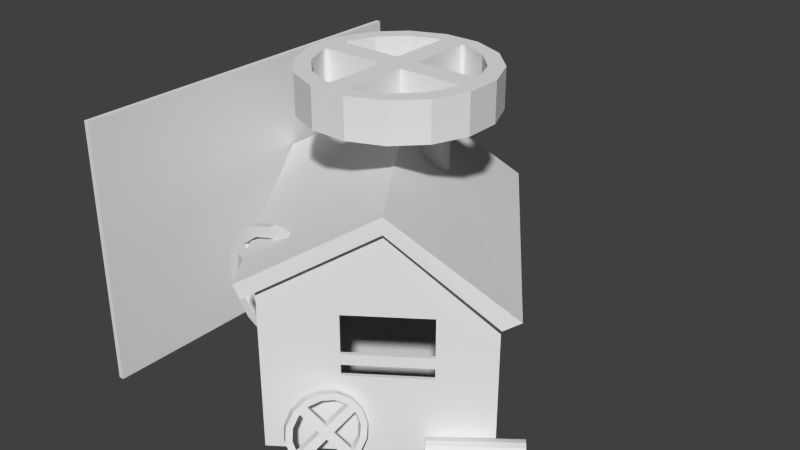 # Source: workshop16.blend  (saved by Blender 2.66.0; exported with 4.5.12 LTS)
import bpy
from mathutils import Matrix  # noqa: F401  (used for matrix-valued properties, if any)

bpy.ops.wm.read_factory_settings(use_empty=True)
scene = bpy.context.scene
scene.name = 'Scene'

# ---- collections
col_collection_1 = bpy.data.collections.new('Collection 1'); scene.collection.children.link(col_collection_1)

# ---- world
world_world = bpy.data.worlds.new('World'); scene.world = world_world
world_world.color = (0.05088, 0.05088, 0.05088)
world_world.use_sun_shadow = False
world_world.sun_shadow_jitter_overblur = 0.0
world_world.cycles.sampling_method = 'MANUAL'
world_world.cycles.sample_map_resolution = 256

# ---- meshes
me_cylinder_005 = bpy.data.meshes.new('Cylinder.005')
me_cylinder_005.from_pydata([(-2.354, -24.77, 8.688), (2.973, -23.37, -7.217), (0.7222, -24.77, 6.904), (5.129, -23.37, -3.497), (2.882, -24.77, 4.08), (5.698, -23.37, 0.7645), (3.797, -24.77, 0.6432), (4.592, -23.37, 4.919), (3.326, -24.77, -2.882), (1.981, -23.37, 8.334), (1.543, -24.77, -5.958), (-1.739, -23.37, 10.49), (-1.282, -24.77, -8.118), (-4.718, -24.77, -9.033), (-10.16, -23.37, 9.953), (-8.243, -24.77, -8.562), (-13.57, -23.37, 7.342), (-11.32, -24.77, -6.779), (-15.73, -23.37, 3.622), (-13.48, -24.77, -3.954), (-16.29, -23.37, -0.6392), (-14.39, -24.77, -0.5179), (-15.19, -23.37, -4.794), (-13.92, -24.77, 3.007), (-12.58, -23.37, -8.209), (-12.14, -24.77, 6.083), (-8.858, -23.37, -10.37), (-9.315, -24.77, 8.243), (-4.597, -23.37, -10.93), (-5.879, -24.77, 9.158), (-0.442, -23.37, -9.828), (-6.0, -23.37, 11.06), (-1.739, -24.77, 10.49), (-13.57, -24.77, 7.342), (0.7222, -23.37, 6.904), (-6.0, -24.77, 11.06), (-15.19, -24.77, -4.794), (-10.16, -24.77, 9.953), (2.882, -23.37, 4.08), (-15.73, -24.77, 3.622), (-4.597, -24.77, -10.93), (-16.29, -24.77, -0.6392), (3.797, -23.37, 0.6432), (-12.58, -24.77, -8.209), (5.129, -24.77, -3.497), (-8.858, -24.77, -10.37), (3.326, -23.37, -2.882), (-0.442, -24.77, -9.828), (1.981, -24.77, 8.334), (2.973, -24.77, -7.217), (1.543, -23.37, -5.958), (5.698, -24.77, 0.7645), (-2.354, -23.37, 8.688), (4.592, -24.77, 4.919), (-1.282, -23.37, -8.118), (-4.718, -23.37, -9.033), (-8.243, -23.37, -8.562), (-11.32, -23.37, -6.779), (-13.48, -23.37, -3.954), (-14.39, -23.37, -0.5179), (-13.92, -23.37, 3.007), (-12.14, -23.37, 6.083), (-9.315, -23.37, 8.243), (-5.879, -23.37, 9.158), (-3.475, -23.37, 0.551), (-3.475, -24.77, 0.551), (-4.813, -23.37, -1.757), (-4.813, -24.77, -1.757), (-5.799, -23.37, 1.899), (-5.799, -24.77, 1.899), (-7.137, -23.37, -0.4089), (-7.137, -24.77, -0.4089), (0.3049, -24.77, 7.09), (0.3049, -23.37, 7.09), (-2.008, -24.77, 8.438), (-2.008, -23.37, 8.438), (-12.31, -23.37, 5.662), (-12.31, -24.77, 5.662), (-13.65, -23.37, 3.356), (-13.65, -24.77, 3.356), (3.048, -23.37, -3.222), (3.048, -24.77, -3.222), (1.705, -23.37, -5.527), (1.705, -24.77, -5.527), (-8.598, -24.77, -8.303), (-8.598, -23.37, -8.303), (-10.91, -24.77, -6.955), (-10.91, -23.37, -6.955)], [], [(46, 3, 1, 50), (34, 9, 7, 38), (44, 8, 10, 49), (22, 36, 41, 20), (26, 45, 43, 24), (30, 47, 40, 28), (3, 44, 49, 1), (5, 51, 44, 3), (73, 34, 2, 72), (48, 9, 11, 32), (62, 14, 31, 63), (60, 18, 16, 61), (56, 26, 24, 57), (54, 30, 28, 55), (58, 22, 20, 59), (82, 50, 10, 83), (61, 16, 14, 62), (59, 20, 18, 60), (57, 24, 22, 58), (55, 28, 26, 56), (50, 1, 30, 54), (42, 5, 3, 46), (18, 39, 33, 16), (20, 41, 39, 18), (24, 43, 36, 22), (28, 40, 45, 26), (1, 49, 47, 30), (2, 34, 38, 4), (7, 53, 51, 5), (9, 48, 53, 7), (63, 31, 11, 52), (27, 62, 63, 29), (38, 7, 5, 42), (16, 33, 37, 14), (75, 68, 69, 74), (14, 37, 35, 31), (31, 35, 32, 11), (76, 61, 25, 77), (12, 54, 55, 13), (19, 58, 59, 21), (9, 34, 52, 11), (25, 61, 62, 27), (21, 59, 60, 23), (17, 57, 58, 19), (13, 55, 56, 15), (10, 50, 54, 12), (6, 42, 46, 8), (29, 63, 52, 0), (4, 38, 42, 6), (48, 2, 4, 53), (49, 10, 12, 47), (40, 13, 15, 45), (53, 4, 6, 51), (2, 48, 32, 0), (36, 19, 21, 41), (41, 21, 23, 39), (39, 23, 25, 33), (33, 25, 27, 37), (37, 27, 29, 35), (35, 29, 0, 32), (47, 12, 13, 40), (43, 17, 19, 36), (45, 15, 17, 43), (51, 6, 8, 44), (85, 66, 67, 84), (80, 64, 65, 81), (87, 57, 17, 86), (78, 70, 71, 79), (79, 71, 69, 77), (81, 65, 67, 83), (84, 67, 71, 86), (74, 69, 65, 72), (65, 69, 71, 67), (64, 73, 72, 65), (66, 82, 83, 67), (52, 75, 74, 0), (68, 76, 77, 69), (56, 85, 84, 15), (46, 80, 81, 8), (70, 87, 86, 71), (60, 78, 79, 23), (23, 79, 77, 25), (8, 81, 83, 10), (15, 84, 86, 17), (0, 74, 72, 2), (80, 46, 50, 82), (80, 82, 66, 64), (78, 76, 68, 70), (78, 60, 61, 76), (75, 73, 64, 68), (34, 73, 75, 52), (85, 87, 70, 66), (85, 56, 57, 87), (68, 64, 66, 70)])
_uv = me_cylinder_005.uv_layers.new(name='UVMap')
_uv.uv.foreach_set('vector', [0.23, 1.12, 0.23, 1.125, 0.2174, 1.125, 0.2173, 1.12, 0.06537, 1.121, 0.06541, 1.127, 0.05274, 1.127, 0.0527, 1.121, 0.2301, 1.134, 0.2302, 1.14, 0.2175, 1.14, 0.2175, 1.134, 0.1541, 1.126, 0.1541, 1.135, 0.1415, 1.135, 0.1414, 1.126, 0.1794, 1.126, 0.1795, 1.135, 0.1668, 1.135, 0.1667, 1.126, 0.2047, 1.125, 0.2048, 1.134, 0.1921, 1.135, 0.192, 1.125, 0.23, 1.125, 0.2301, 1.134, 0.2175, 1.134, 0.2174, 1.125, 0.04006, 1.127, 0.04012, 1.136, 0.02744, 1.136, 0.02738, 1.127, 0.03331, 0.5124, 0.06662, 1.025, 0.0, 0.0, 0.02926, 0.2561, 0.06547, 1.136, 0.06541, 1.127, 0.07808, 1.127, 0.07814, 1.136, 0.1034, 1.121, 0.1034, 1.126, 0.09074, 1.126, 0.0907, 1.121, 0.1287, 1.121, 0.1287, 1.126, 0.1161, 1.126, 0.116, 1.121, 0.1793, 1.12, 0.1794, 1.126, 0.1667, 1.126, 0.1667, 1.12, 0.2046, 1.12, 0.2047, 1.125, 0.192, 1.125, 0.192, 1.12, 0.154, 1.121, 0.1541, 1.126, 0.1414, 1.126, 0.1413, 1.121, 0.1634, 0.7675, 0.2179, 1.023, 0.0, 0.0, 0.03217, 0.2802, 0.116, 1.121, 0.1161, 1.126, 0.1034, 1.126, 0.1034, 1.121, 0.1413, 1.121, 0.1414, 1.126, 0.1287, 1.126, 0.1287, 1.121, 0.1667, 1.12, 0.1667, 1.126, 0.1541, 1.126, 0.154, 1.121, 0.192, 1.12, 0.192, 1.125, 0.1794, 1.126, 0.1793, 1.12, 0.2173, 1.12, 0.2174, 1.125, 0.2047, 1.125, 0.2046, 1.12, 0.04002, 1.121, 0.04006, 1.127, 0.02738, 1.127, 0.02735, 1.122, 0.1287, 1.126, 0.1288, 1.135, 0.1161, 1.135, 0.1161, 1.126, 0.1414, 1.126, 0.1415, 1.135, 0.1288, 1.135, 0.1287, 1.126, 0.1667, 1.126, 0.1668, 1.135, 0.1541, 1.135, 0.1541, 1.126, 0.192, 1.125, 0.1921, 1.135, 0.1795, 1.135, 0.1794, 1.126, 0.2174, 1.125, 0.2175, 1.134, 0.2048, 1.134, 0.2047, 1.125, 0.06662, 1.025, 0.06537, 1.121, 0.0527, 1.121, 0.05401, 1.025, 0.05274, 1.127, 0.0528, 1.136, 0.04012, 1.136, 0.04006, 1.127, 0.06541, 1.127, 0.06547, 1.136, 0.0528, 1.136, 0.05274, 1.127, 0.0907, 1.121, 0.09074, 1.126, 0.07808, 1.127, 0.07803, 1.121, 0.1044, 1.025, 0.1034, 1.121, 0.0907, 1.121, 0.09183, 1.025, 0.0527, 1.121, 0.05274, 1.127, 0.04006, 1.127, 0.04002, 1.121, 0.1161, 1.126, 0.1161, 1.135, 0.1035, 1.135, 0.1034, 1.126, 0.003419, 0.1402, 0.006837, 0.2804, 0.0, 0.0, 0.03902, 0.5606, 0.1034, 1.126, 0.1035, 1.135, 0.09081, 1.136, 0.09074, 1.126, 0.09074, 1.126, 0.09081, 1.136, 0.07814, 1.136, 0.07808, 1.127, 0.1024, 0.8964, 0.117, 1.024, 0.0, 0.0, 0.003419, 0.1402, 0.2053, 1.024, 0.2046, 1.12, 0.192, 1.12, 0.1927, 1.024, 0.1548, 1.024, 0.154, 1.121, 0.1413, 1.121, 0.1422, 1.024, 0.06541, 1.127, 0.06537, 1.121, 0.07803, 1.121, 0.07808, 1.127, 0.117, 1.024, 0.116, 1.121, 0.1034, 1.121, 0.1044, 1.025, 0.1422, 1.024, 0.1413, 1.121, 0.1287, 1.121, 0.1296, 1.024, 0.1675, 1.024, 0.1667, 1.12, 0.154, 1.121, 0.1548, 1.024, 0.1927, 1.024, 0.192, 1.12, 0.1793, 1.12, 0.1801, 1.024, 0.2179, 1.023, 0.2173, 1.12, 0.2046, 1.12, 0.2053, 1.024, 0.04141, 1.025, 0.04002, 1.121, 0.02735, 1.122, 0.0288, 1.025, 0.09183, 1.025, 0.0907, 1.121, 0.07803, 1.121, 0.07922, 1.025, 0.05401, 1.025, 0.0527, 1.121, 0.04002, 1.121, 0.04141, 1.025, 0.06547, 1.136, 0.06551, 1.141, 0.05283, 1.142, 0.0528, 1.136, 0.2175, 1.134, 0.2175, 1.14, 0.2049, 1.14, 0.2048, 1.134, 0.1921, 1.135, 0.1922, 1.14, 0.1795, 1.14, 0.1795, 1.135, 0.0528, 1.136, 0.05283, 1.142, 0.04015, 1.142, 0.04012, 1.136, 0.06551, 1.141, 0.06547, 1.136, 0.07814, 1.136, 0.07818, 1.141, 0.1541, 1.135, 0.1542, 1.141, 0.1415, 1.141, 0.1415, 1.135, 0.1415, 1.135, 0.1415, 1.141, 0.1289, 1.141, 0.1288, 1.135, 0.1288, 1.135, 0.1289, 1.141, 0.1162, 1.141, 0.1161, 1.135, 0.1161, 1.135, 0.1162, 1.141, 0.1035, 1.141, 0.1035, 1.135, 0.1035, 1.135, 0.1035, 1.141, 0.09085, 1.141, 0.09081, 1.136, 0.09081, 1.136, 0.09085, 1.141, 0.07818, 1.141, 0.07814, 1.136, 0.2048, 1.134, 0.2049, 1.14, 0.1922, 1.14, 0.1921, 1.135, 0.1668, 1.135, 0.1669, 1.141, 0.1542, 1.141, 0.1541, 1.135, 0.1795, 1.135, 0.1795, 1.14, 0.1669, 1.141, 0.1668, 1.135, 0.04012, 1.136, 0.04015, 1.142, 0.02747, 1.142, 0.02744, 1.136, 0.03217, 0.2802, 0.06434, 0.5604, 0.0, 0.0, 0.08966, 0.5602, 0.02926, 0.2561, 0.05852, 0.5122, 0.01367, 0.5608, 0.02051, 0.8412, 0.08373, 0.512, 0.1675, 1.024, 0.0, 0.0, 0.02723, 0.1279, 0.02723, 0.1279, 0.05447, 0.2558, 0.09651, 0.8406, 0.1126, 0.9808, 0.04825, 0.4203, 0.0, 0.0, 0.0, 0.0, 0.06443, 0.5705, 0.006837, 0.2804, 0.0, 0.0, 0.0, 0.0, 0.1151, 0.5699, 0.0, 0.0, 0.0, 0.0, 0.0, 0.0, 0.08977, 0.5702, 0.0, 0.0, 0.0, 0.0, 0.0, 0.0, 0.03909, 0.5707, 0.0, 0.0, 0.0, 0.0, 0.0, 0.0, 0.0, 0.0, 0.0, 0.0, 0.03331, 0.5124, 0.02926, 0.2561, 0.05852, 0.5122, 0.1089, 0.5117, 0.1634, 0.7675, 0.03217, 0.2802, 0.06434, 0.5604, 0.0, 0.0, 0.003419, 0.1402, 0.03902, 0.5606, 0.07803, 1.121, 0.08778, 0.7683, 0.1024, 0.8964, 0.003419, 0.1402, 0.006837, 0.2804, 0.0, 0.0, 0.03217, 0.2802, 0.08966, 0.5602, 0.1793, 1.12, 0.0, 0.0, 0.02926, 0.2561, 0.02051, 0.8412, 0.02735, 1.122, 0.0, 0.0, 0.08373, 0.512, 0.02723, 0.1279, 0.05447, 0.2558, 0.0, 0.0, 0.02723, 0.1279, 0.1126, 0.9808, 0.1287, 1.121, 0.09651, 0.8406, 0.04825, 0.4203, 0.06443, 0.5705, 0.1289, 1.141, 0.01367, 0.5608, 0.006837, 0.2804, 0.1151, 0.5699, 0.2302, 1.14, 0.0, 0.0, 0.0, 0.0, 0.08977, 0.5702, 0.1795, 1.14, 0.0, 0.0, 0.0, 0.0, 0.03909, 0.5707, 0.07818, 1.141, 0.0, 0.0, 0.2173, 1.12, 0.1634, 0.7675, 0.0, 0.0, 0.0, 0.0, 0.1089, 0.5117, 0.0, 0.0, 0.02926, 0.2561, 0.0, 0.0, 0.08778, 0.7683, 0.0, 0.0, 0.02723, 0.1279, 0.0, 0.0, 0.116, 1.121, 0.1024, 0.8964, 0.0, 0.0, 0.0, 0.0, 0.0, 0.0, 0.0, 0.0, 0.003419, 0.1402, 0.03331, 0.5124, 0.0, 0.0, 0.0, 0.0, 0.06537, 1.121, 0.0, 0.0, 0.0, 0.0, 0.0, 0.0, 0.03217, 0.2802, 0.0, 0.0, 0.1667, 1.12, 0.08373, 0.512, 0.0, 0.0, 0.0, 0.0, 0.0, 0.0, 0.0, 0.0, 0.0, 0.0])
me_cylinder_005.use_remesh_preserve_volume = False
me_cylinder_005.use_remesh_preserve_attributes = False
me_cylinder_005.use_mirror_vertex_groups = False
me_cylinder_005.update()
me_cube_004 = bpy.data.meshes.new('Cube.004')
me_cube_004.from_pydata([(17.0, 3.0, -18.0), (17.0, 2.0, -18.0), (18.0, 2.0, -18.0), (18.0, 3.0, -18.0), (17.0, 3.0, -13.0), (17.0, 2.0, -13.0), (18.0, 2.0, -13.0), (18.0, 3.0, -13.0), (16.0, 11.0, -25.0), (16.0, -1.0, -25.0), (17.0, -1.0, -25.0), (17.0, 11.0, -25.0), (16.0, 11.0, -5.5), (16.0, -1.0, -5.5), (17.0, -1.0, -5.5), (17.0, 11.0, -5.5)], [], [(4, 5, 1, 0), (5, 6, 2, 1), (6, 7, 3, 2), (7, 4, 0, 3), (0, 1, 2, 3), (7, 6, 5, 4), (12, 13, 9, 8), (13, 14, 10, 9), (14, 15, 11, 10), (15, 12, 8, 11), (8, 9, 10, 11), (15, 14, 13, 12)])
_uv = me_cube_004.uv_layers.new(name='UVMap')
_uv.uv.foreach_set('vector', [0.5913, -0.1327, 0.6066, -0.1328, 0.6065, -0.2185, 0.5911, -0.2184, 0.6066, -0.1328, 0.6138, -0.1006, 0.6153, -0.2496, 0.6065, -0.2185, 0.6146, -0.09869, 0.584, -0.09869, 0.584, -0.2521, 0.6146, -0.2521, 0.5839, -0.09855, 0.5913, -0.1327, 0.5911, -0.2184, 0.5839, -0.2521, 0.5911, -0.2184, 0.6065, -0.2185, 0.6153, -0.2496, 0.5839, -0.2521, 0.5839, -0.09855, 0.6138, -0.1006, 0.6066, -0.1328, 0.5913, -0.1327, 0.1197, -0.03551, 0.3902, -0.03551, 0.3902, -0.4795, 0.1197, -0.4795, 0.4332, -0.03618, 0.4122, -0.03677, 0.4124, -0.2578, 0.4335, -0.2577, 0.3907, -0.03551, 0.1199, -0.03551, 0.1199, -0.4795, 0.3907, -0.4795, 0.4124, -0.2573, 0.4335, -0.2572, 0.4332, -0.4768, 0.4122, -0.4768, 0.4332, -0.4775, 0.4335, -0.2577, 0.4124, -0.2578, 0.4122, -0.4775, 0.4124, -0.2573, 0.4122, -0.03677, 0.4332, -0.03618, 0.4335, -0.2572])
me_cube_004.use_remesh_preserve_volume = False
me_cube_004.use_remesh_preserve_attributes = False
me_cube_004.use_mirror_vertex_groups = False
me_cube_004.update()
me_cube_001 = bpy.data.meshes.new('Cube.001')
me_cube_001.from_pydata([(17.0, -5.0, -18.0), (17.0, -4.0, -18.0), (18.0, -4.0, -18.0), (18.0, -5.0, -18.0), (17.0, -5.0, -13.0), (17.0, -4.0, -13.0), (18.0, -4.0, -13.0), (18.0, -5.0, -13.0), (16.0, -13.0, -25.0), (16.0, -1.0, -25.0), (17.0, -1.0, -25.0), (17.0, -13.0, -25.0), (16.0, -13.0, -5.5), (16.0, -1.0, -5.5), (17.0, -1.0, -5.5), (17.0, -13.0, -5.5)], [], [(4, 5, 1, 0), (5, 6, 2, 1), (6, 7, 3, 2), (7, 4, 0, 3), (0, 1, 2, 3), (7, 6, 5, 4), (12, 13, 9, 8), (13, 14, 10, 9), (14, 15, 11, 10), (15, 12, 8, 11), (8, 9, 10, 11), (15, 14, 13, 12)])
_uv = me_cube_001.uv_layers.new(name='UVMap')
_uv.uv.foreach_set('vector', [0.5913, -0.1327, 0.6066, -0.1328, 0.6065, -0.2185, 0.5911, -0.2184, 0.6066, -0.1328, 0.6138, -0.1006, 0.6153, -0.2496, 0.6065, -0.2185, 0.6146, -0.09869, 0.584, -0.09869, 0.584, -0.2521, 0.6146, -0.2521, 0.5839, -0.09855, 0.5913, -0.1327, 0.5911, -0.2184, 0.5839, -0.2521, 0.5911, -0.2184, 0.6065, -0.2185, 0.6153, -0.2496, 0.5839, -0.2521, 0.5839, -0.09855, 0.6138, -0.1006, 0.6066, -0.1328, 0.5913, -0.1327, 0.1197, -0.03551, 0.3902, -0.03551, 0.3902, -0.4795, 0.1197, -0.4795, 0.4332, -0.03618, 0.4122, -0.03677, 0.4124, -0.2578, 0.4335, -0.2577, 0.3907, -0.03551, 0.1199, -0.03551, 0.1199, -0.4795, 0.3907, -0.4795, 0.4124, -0.2573, 0.4335, -0.2572, 0.4332, -0.4768, 0.4122, -0.4768, 0.4332, -0.4775, 0.4335, -0.2577, 0.4124, -0.2578, 0.4122, -0.4775, 0.4124, -0.2573, 0.4122, -0.03677, 0.4332, -0.03618, 0.4335, -0.2572])
me_cube_001.use_remesh_preserve_volume = False
me_cube_001.use_remesh_preserve_attributes = False
me_cube_001.use_mirror_vertex_groups = False
me_cube_001.update()
me_cylinder_004 = bpy.data.meshes.new('Cylinder.004')
me_cylinder_004.from_pydata([(11.5, -26.51, -14.13), (11.8, -27.42, -24.48), (12.57, -25.61, -15.8), (12.68, -25.51, -22.89), (13.28, -25.38, -17.85), (12.99, -24.15, -20.65), (13.53, -25.87, -19.96), (12.7, -23.57, -18.1), (13.27, -26.99, -21.82), (11.83, -23.84, -15.62), (12.54, -28.57, -23.13), (10.54, -24.93, -13.6), (11.46, -30.37, -23.71), (10.19, -32.13, -23.45), (7.465, -28.79, -12.03), (8.922, -33.57, -22.41), (6.158, -30.97, -12.72), (7.849, -34.46, -20.74), (5.281, -32.88, -14.31), (7.135, -34.69, -18.69), (4.968, -34.24, -16.56), (6.89, -34.21, -16.57), (5.265, -34.82, -19.11), (7.149, -33.09, -14.72), (6.128, -34.55, -21.59), (7.874, -31.5, -13.4), (7.425, -33.46, -23.61), (8.955, -29.7, -12.83), (8.959, -31.73, -24.87), (10.23, -27.94, -13.08), (10.5, -29.6, -25.18), (9.002, -26.66, -12.33), (11.76, -25.77, -13.26), (7.386, -31.81, -12.39), (11.34, -24.77, -16.13), (10.23, -27.51, -12.0), (6.493, -35.66, -18.77), (8.692, -29.63, -11.69), (12.05, -24.54, -18.18), (6.509, -33.72, -13.98), (10.19, -32.57, -24.54), (6.195, -35.08, -16.22), (12.3, -25.03, -20.3), (7.356, -35.39, -21.25), (13.91, -26.35, -22.56), (8.653, -34.3, -23.28), (12.04, -26.14, -22.15), (11.72, -30.45, -24.84), (13.06, -24.68, -15.28), (13.03, -28.26, -24.15), (11.32, -27.73, -23.47), (14.22, -25.0, -20.32), (10.27, -25.67, -14.46), (13.92, -24.41, -17.76), (10.23, -29.53, -24.04), (8.963, -31.29, -23.79), (7.694, -32.72, -22.75), (6.621, -33.62, -21.07), (5.907, -33.85, -19.02), (5.661, -33.36, -16.91), (5.921, -32.25, -15.05), (6.646, -30.66, -13.74), (7.726, -28.86, -13.16), (8.998, -27.1, -13.42), (9.655, -28.26, -18.74), (10.88, -29.1, -18.4), (9.111, -29.45, -19.72), (10.34, -30.29, -19.39), (8.845, -28.94, -17.47), (10.07, -29.78, -17.14), (8.301, -30.13, -18.46), (9.529, -30.97, -18.12), (12.42, -25.75, -15.6), (11.19, -24.9, -15.94), (11.62, -26.42, -14.34), (10.39, -25.58, -14.68), (6.574, -30.85, -13.94), (7.802, -31.69, -13.6), (6.028, -32.04, -14.92), (7.256, -32.88, -14.58), (11.93, -26.36, -22.28), (13.16, -27.2, -21.94), (11.38, -27.54, -23.26), (12.61, -28.39, -22.93), (8.8, -33.66, -22.19), (7.571, -32.81, -22.52), (7.993, -34.33, -20.92), (6.765, -33.49, -21.26)], [], [(46, 3, 1, 50), (34, 9, 7, 38), (44, 8, 10, 49), (22, 36, 41, 20), (26, 45, 43, 24), (30, 47, 40, 28), (3, 44, 49, 1), (5, 51, 44, 3), (73, 34, 2, 72), (48, 9, 11, 32), (62, 14, 31, 63), (60, 18, 16, 61), (56, 26, 24, 57), (54, 30, 28, 55), (58, 22, 20, 59), (82, 50, 10, 83), (61, 16, 14, 62), (59, 20, 18, 60), (57, 24, 22, 58), (55, 28, 26, 56), (50, 1, 30, 54), (42, 5, 3, 46), (18, 39, 33, 16), (20, 41, 39, 18), (24, 43, 36, 22), (28, 40, 45, 26), (1, 49, 47, 30), (2, 34, 38, 4), (7, 53, 51, 5), (9, 48, 53, 7), (63, 31, 11, 52), (27, 62, 63, 29), (38, 7, 5, 42), (16, 33, 37, 14), (75, 68, 69, 74), (14, 37, 35, 31), (31, 35, 32, 11), (76, 61, 25, 77), (12, 54, 55, 13), (19, 58, 59, 21), (9, 34, 52, 11), (25, 61, 62, 27), (21, 59, 60, 23), (17, 57, 58, 19), (13, 55, 56, 15), (10, 50, 54, 12), (6, 42, 46, 8), (29, 63, 52, 0), (4, 38, 42, 6), (48, 2, 4, 53), (49, 10, 12, 47), (40, 13, 15, 45), (53, 4, 6, 51), (2, 48, 32, 0), (36, 19, 21, 41), (41, 21, 23, 39), (39, 23, 25, 33), (33, 25, 27, 37), (37, 27, 29, 35), (35, 29, 0, 32), (47, 12, 13, 40), (43, 17, 19, 36), (45, 15, 17, 43), (51, 6, 8, 44), (85, 66, 67, 84), (80, 64, 65, 81), (87, 57, 17, 86), (78, 70, 71, 79), (79, 71, 69, 77), (81, 65, 67, 83), (84, 67, 71, 86), (74, 69, 65, 72), (65, 69, 71, 67), (64, 73, 72, 65), (66, 82, 83, 67), (52, 75, 74, 0), (68, 76, 77, 69), (56, 85, 84, 15), (46, 80, 81, 8), (70, 87, 86, 71), (60, 78, 79, 23), (23, 79, 77, 25), (8, 81, 83, 10), (15, 84, 86, 17), (0, 74, 72, 2), (80, 46, 50, 82), (80, 82, 66, 64), (78, 76, 68, 70), (78, 60, 61, 76), (75, 73, 64, 68), (34, 73, 75, 52), (85, 87, 70, 66), (85, 56, 57, 87), (68, 64, 66, 70)])
_uv = me_cylinder_004.uv_layers.new(name='UVMap')
_uv.uv.foreach_set('vector', [0.23, 1.12, 0.23, 1.125, 0.2174, 1.125, 0.2173, 1.12, 0.06537, 1.121, 0.06541, 1.127, 0.05274, 1.127, 0.0527, 1.121, 0.2301, 1.134, 0.2302, 1.14, 0.2175, 1.14, 0.2175, 1.134, 0.1541, 1.126, 0.1541, 1.135, 0.1415, 1.135, 0.1414, 1.126, 0.1794, 1.126, 0.1795, 1.135, 0.1668, 1.135, 0.1667, 1.126, 0.2047, 1.125, 0.2048, 1.134, 0.1921, 1.135, 0.192, 1.125, 0.23, 1.125, 0.2301, 1.134, 0.2175, 1.134, 0.2174, 1.125, 0.04006, 1.127, 0.04012, 1.136, 0.02744, 1.136, 0.02738, 1.127, 0.03331, 0.5124, 0.06662, 1.025, 0.0, 0.0, 0.02926, 0.2561, 0.06547, 1.136, 0.06541, 1.127, 0.07808, 1.127, 0.07814, 1.136, 0.1034, 1.121, 0.1034, 1.126, 0.09074, 1.126, 0.0907, 1.121, 0.1287, 1.121, 0.1287, 1.126, 0.1161, 1.126, 0.116, 1.121, 0.1793, 1.12, 0.1794, 1.126, 0.1667, 1.126, 0.1667, 1.12, 0.2046, 1.12, 0.2047, 1.125, 0.192, 1.125, 0.192, 1.12, 0.154, 1.121, 0.1541, 1.126, 0.1414, 1.126, 0.1413, 1.121, 0.1634, 0.7675, 0.2179, 1.023, 0.0, 0.0, 0.03217, 0.2802, 0.116, 1.121, 0.1161, 1.126, 0.1034, 1.126, 0.1034, 1.121, 0.1413, 1.121, 0.1414, 1.126, 0.1287, 1.126, 0.1287, 1.121, 0.1667, 1.12, 0.1667, 1.126, 0.1541, 1.126, 0.154, 1.121, 0.192, 1.12, 0.192, 1.125, 0.1794, 1.126, 0.1793, 1.12, 0.2173, 1.12, 0.2174, 1.125, 0.2047, 1.125, 0.2046, 1.12, 0.04002, 1.121, 0.04006, 1.127, 0.02738, 1.127, 0.02735, 1.122, 0.1287, 1.126, 0.1288, 1.135, 0.1161, 1.135, 0.1161, 1.126, 0.1414, 1.126, 0.1415, 1.135, 0.1288, 1.135, 0.1287, 1.126, 0.1667, 1.126, 0.1668, 1.135, 0.1541, 1.135, 0.1541, 1.126, 0.192, 1.125, 0.1921, 1.135, 0.1795, 1.135, 0.1794, 1.126, 0.2174, 1.125, 0.2175, 1.134, 0.2048, 1.134, 0.2047, 1.125, 0.06662, 1.025, 0.06537, 1.121, 0.0527, 1.121, 0.05401, 1.025, 0.05274, 1.127, 0.0528, 1.136, 0.04012, 1.136, 0.04006, 1.127, 0.06541, 1.127, 0.06547, 1.136, 0.0528, 1.136, 0.05274, 1.127, 0.0907, 1.121, 0.09074, 1.126, 0.07808, 1.127, 0.07803, 1.121, 0.1044, 1.025, 0.1034, 1.121, 0.0907, 1.121, 0.09183, 1.025, 0.0527, 1.121, 0.05274, 1.127, 0.04006, 1.127, 0.04002, 1.121, 0.1161, 1.126, 0.1161, 1.135, 0.1035, 1.135, 0.1034, 1.126, 0.003419, 0.1402, 0.006837, 0.2804, 0.0, 0.0, 0.03902, 0.5606, 0.1034, 1.126, 0.1035, 1.135, 0.09081, 1.136, 0.09074, 1.126, 0.09074, 1.126, 0.09081, 1.136, 0.07814, 1.136, 0.07808, 1.127, 0.1024, 0.8964, 0.117, 1.024, 0.0, 0.0, 0.003419, 0.1402, 0.2053, 1.024, 0.2046, 1.12, 0.192, 1.12, 0.1927, 1.024, 0.1548, 1.024, 0.154, 1.121, 0.1413, 1.121, 0.1422, 1.024, 0.06541, 1.127, 0.06537, 1.121, 0.07803, 1.121, 0.07808, 1.127, 0.117, 1.024, 0.116, 1.121, 0.1034, 1.121, 0.1044, 1.025, 0.1422, 1.024, 0.1413, 1.121, 0.1287, 1.121, 0.1296, 1.024, 0.1675, 1.024, 0.1667, 1.12, 0.154, 1.121, 0.1548, 1.024, 0.1927, 1.024, 0.192, 1.12, 0.1793, 1.12, 0.1801, 1.024, 0.2179, 1.023, 0.2173, 1.12, 0.2046, 1.12, 0.2053, 1.024, 0.04141, 1.025, 0.04002, 1.121, 0.02735, 1.122, 0.0288, 1.025, 0.09183, 1.025, 0.0907, 1.121, 0.07803, 1.121, 0.07922, 1.025, 0.05401, 1.025, 0.0527, 1.121, 0.04002, 1.121, 0.04141, 1.025, 0.06547, 1.136, 0.06551, 1.141, 0.05283, 1.142, 0.0528, 1.136, 0.2175, 1.134, 0.2175, 1.14, 0.2049, 1.14, 0.2048, 1.134, 0.1921, 1.135, 0.1922, 1.14, 0.1795, 1.14, 0.1795, 1.135, 0.0528, 1.136, 0.05283, 1.142, 0.04015, 1.142, 0.04012, 1.136, 0.06551, 1.141, 0.06547, 1.136, 0.07814, 1.136, 0.07818, 1.141, 0.1541, 1.135, 0.1542, 1.141, 0.1415, 1.141, 0.1415, 1.135, 0.1415, 1.135, 0.1415, 1.141, 0.1289, 1.141, 0.1288, 1.135, 0.1288, 1.135, 0.1289, 1.141, 0.1162, 1.141, 0.1161, 1.135, 0.1161, 1.135, 0.1162, 1.141, 0.1035, 1.141, 0.1035, 1.135, 0.1035, 1.135, 0.1035, 1.141, 0.09085, 1.141, 0.09081, 1.136, 0.09081, 1.136, 0.09085, 1.141, 0.07818, 1.141, 0.07814, 1.136, 0.2048, 1.134, 0.2049, 1.14, 0.1922, 1.14, 0.1921, 1.135, 0.1668, 1.135, 0.1669, 1.141, 0.1542, 1.141, 0.1541, 1.135, 0.1795, 1.135, 0.1795, 1.14, 0.1669, 1.141, 0.1668, 1.135, 0.04012, 1.136, 0.04015, 1.142, 0.02747, 1.142, 0.02744, 1.136, 0.03217, 0.2802, 0.06434, 0.5604, 0.0, 0.0, 0.08966, 0.5602, 0.02926, 0.2561, 0.05852, 0.5122, 0.01367, 0.5608, 0.02051, 0.8412, 0.08373, 0.512, 0.1675, 1.024, 0.0, 0.0, 0.02723, 0.1279, 0.02723, 0.1279, 0.05447, 0.2558, 0.09651, 0.8406, 0.1126, 0.9808, 0.04825, 0.4203, 0.0, 0.0, 0.0, 0.0, 0.06443, 0.5705, 0.006837, 0.2804, 0.0, 0.0, 0.0, 0.0, 0.1151, 0.5699, 0.0, 0.0, 0.0, 0.0, 0.0, 0.0, 0.08977, 0.5702, 0.0, 0.0, 0.0, 0.0, 0.0, 0.0, 0.03909, 0.5707, 0.0, 0.0, 0.0, 0.0, 0.0, 0.0, 0.0, 0.0, 0.0, 0.0, 0.03331, 0.5124, 0.02926, 0.2561, 0.05852, 0.5122, 0.1089, 0.5117, 0.1634, 0.7675, 0.03217, 0.2802, 0.06434, 0.5604, 0.0, 0.0, 0.003419, 0.1402, 0.03902, 0.5606, 0.07803, 1.121, 0.08778, 0.7683, 0.1024, 0.8964, 0.003419, 0.1402, 0.006837, 0.2804, 0.0, 0.0, 0.03217, 0.2802, 0.08966, 0.5602, 0.1793, 1.12, 0.0, 0.0, 0.02926, 0.2561, 0.02051, 0.8412, 0.02735, 1.122, 0.0, 0.0, 0.08373, 0.512, 0.02723, 0.1279, 0.05447, 0.2558, 0.0, 0.0, 0.02723, 0.1279, 0.1126, 0.9808, 0.1287, 1.121, 0.09651, 0.8406, 0.04825, 0.4203, 0.06443, 0.5705, 0.1289, 1.141, 0.01367, 0.5608, 0.006837, 0.2804, 0.1151, 0.5699, 0.2302, 1.14, 0.0, 0.0, 0.0, 0.0, 0.08977, 0.5702, 0.1795, 1.14, 0.0, 0.0, 0.0, 0.0, 0.03909, 0.5707, 0.07818, 1.141, 0.0, 0.0, 0.2173, 1.12, 0.1634, 0.7675, 0.0, 0.0, 0.0, 0.0, 0.1089, 0.5117, 0.0, 0.0, 0.02926, 0.2561, 0.0, 0.0, 0.08778, 0.7683, 0.0, 0.0, 0.02723, 0.1279, 0.0, 0.0, 0.116, 1.121, 0.1024, 0.8964, 0.0, 0.0, 0.0, 0.0, 0.0, 0.0, 0.0, 0.0, 0.003419, 0.1402, 0.03331, 0.5124, 0.0, 0.0, 0.0, 0.0, 0.06537, 1.121, 0.0, 0.0, 0.0, 0.0, 0.0, 0.0, 0.03217, 0.2802, 0.0, 0.0, 0.1667, 1.12, 0.08373, 0.512, 0.0, 0.0, 0.0, 0.0, 0.0, 0.0, 0.0, 0.0, 0.0, 0.0])
me_cylinder_004.use_remesh_preserve_volume = False
me_cylinder_004.use_remesh_preserve_attributes = False
me_cylinder_004.use_mirror_vertex_groups = False
me_cylinder_004.update()
me_cylinder_003 = bpy.data.meshes.new('Cylinder.003')
me_cylinder_003.from_pydata([(34.08, -8.892, -22.06), (22.94, -20.96, -24.79), (34.19, -9.046, -23.01), (22.36, -20.12, -25.0), (34.5, -9.486, -23.81), (21.77, -19.29, -24.79), (34.96, -10.14, -24.35), (21.28, -18.58, -24.22), (35.5, -10.92, -24.54), (20.95, -18.1, -23.35), (36.04, -11.69, -24.35), (20.83, -17.94, -22.33), (36.5, -12.35, -23.81), (36.81, -12.79, -23.01), (21.28, -18.58, -20.45), (36.92, -12.95, -22.06), (21.77, -19.29, -19.87), (36.81, -12.79, -21.12), (22.36, -20.12, -19.67), (36.5, -12.35, -20.31), (22.94, -20.96, -19.87), (36.04, -11.69, -19.78), (23.44, -21.66, -20.45), (35.5, -10.92, -19.59), (23.77, -22.14, -21.31), (34.96, -10.14, -19.78), (23.89, -22.3, -22.33), (34.5, -9.486, -20.31), (23.77, -22.14, -23.35), (34.19, -9.046, -21.12), (23.44, -21.66, -24.22), (20.95, -18.1, -21.31), (33.7, -8.528, -22.06), (34.76, -10.04, -19.3), (21.17, -18.46, -23.18), (33.83, -8.715, -20.92), (36.63, -12.71, -19.95), (34.2, -9.246, -19.95), (21.45, -18.86, -23.89), (35.41, -10.98, -19.07), (37.0, -13.24, -23.21), (36.07, -11.92, -19.3), (21.86, -19.44, -24.37), (37.0, -13.24, -20.92), (35.41, -10.98, -25.06), (37.13, -13.43, -22.06), (22.34, -20.13, -24.54), (36.63, -12.71, -24.18), (33.83, -8.715, -23.21), (36.07, -11.92, -24.83), (22.83, -20.82, -24.37), (34.76, -10.04, -24.83), (21.08, -18.33, -22.33), (34.2, -9.246, -24.18), (23.24, -21.41, -23.89), (23.51, -21.8, -23.18), (23.61, -21.94, -22.33), (23.51, -21.8, -21.49), (23.24, -21.41, -20.77), (22.83, -20.82, -20.3), (22.34, -20.13, -20.13), (21.86, -19.44, -20.3), (21.45, -18.86, -20.77), (21.17, -18.46, -21.49)], [], [(46, 3, 1, 50), (34, 9, 7, 38), (44, 8, 10, 49), (22, 36, 41, 20), (26, 45, 43, 24), (30, 47, 40, 28), (3, 44, 49, 1), (5, 51, 44, 3), (8, 46, 50, 10), (48, 9, 11, 32), (62, 14, 31, 63), (60, 18, 16, 61), (56, 26, 24, 57), (54, 30, 28, 55), (58, 22, 20, 59), (34, 2, 0, 52), (61, 16, 14, 62), (59, 20, 18, 60), (57, 24, 22, 58), (55, 28, 26, 56), (50, 1, 30, 54), (42, 5, 3, 46), (18, 39, 33, 16), (20, 41, 39, 18), (24, 43, 36, 22), (28, 40, 45, 26), (1, 49, 47, 30), (2, 34, 38, 4), (7, 53, 51, 5), (9, 48, 53, 7), (63, 31, 11, 52), (27, 62, 63, 29), (38, 7, 5, 42), (16, 33, 37, 14), (23, 60, 61, 25), (14, 37, 35, 31), (31, 35, 32, 11), (15, 56, 57, 17), (12, 54, 55, 13), (19, 58, 59, 21), (9, 34, 52, 11), (25, 61, 62, 27), (21, 59, 60, 23), (17, 57, 58, 19), (13, 55, 56, 15), (10, 50, 54, 12), (6, 42, 46, 8), (29, 63, 52, 0), (4, 38, 42, 6), (48, 2, 4, 53), (49, 10, 12, 47), (40, 13, 15, 45), (53, 4, 6, 51), (2, 48, 32, 0), (36, 19, 21, 41), (41, 21, 23, 39), (39, 23, 25, 33), (33, 25, 27, 37), (37, 27, 29, 35), (35, 29, 0, 32), (47, 12, 13, 40), (43, 17, 19, 36), (45, 15, 17, 43), (51, 6, 8, 44)])
_uv = me_cylinder_003.uv_layers.new(name='UVMap')
_uv.uv.foreach_set('vector', [0.3084, 1.136, 0.3117, 1.136, 0.3088, 1.143, 0.306, 1.141, 0.3015, 1.119, 0.3034, 1.116, 0.3088, 1.122, 0.306, 1.123, 0.3081, 1.143, 0.3053, 1.141, 0.3077, 1.136, 0.3111, 1.136, 0.4305, 1.011, 0.4304, 1.111, 0.4173, 1.111, 0.4173, 1.011, 0.4568, 1.011, 0.4567, 1.111, 0.4436, 1.111, 0.4437, 1.011, 0.4831, 1.011, 0.483, 1.111, 0.4699, 1.111, 0.47, 1.011, 0.2989, 1.011, 0.2989, 1.111, 0.2857, 1.111, 0.2858, 1.011, 0.3121, 1.011, 0.312, 1.111, 0.2989, 1.111, 0.2989, 1.011, 0.4565, 1.111, 0.4568, 1.011, 0.47, 1.011, 0.4697, 1.111, 0.3383, 1.111, 0.3384, 1.011, 0.3516, 1.011, 0.3515, 1.111, 0.2835, 1.119, 0.2817, 1.116, 0.2887, 1.113, 0.2894, 1.117, 0.2767, 1.129, 0.2733, 1.129, 0.2763, 1.122, 0.2791, 1.123, 0.2894, 1.148, 0.2887, 1.152, 0.2817, 1.149, 0.2835, 1.146, 0.3015, 1.146, 0.3034, 1.149, 0.2963, 1.152, 0.2957, 1.148, 0.2791, 1.141, 0.2763, 1.143, 0.2733, 1.136, 0.2767, 1.136, 0.4173, 1.011, 0.417, 1.111, 0.4038, 1.111, 0.4041, 1.011, 0.2791, 1.123, 0.2763, 1.122, 0.2817, 1.116, 0.2835, 1.119, 0.2767, 1.136, 0.2733, 1.136, 0.2733, 1.129, 0.2767, 1.129, 0.2835, 1.146, 0.2817, 1.149, 0.2763, 1.143, 0.2791, 1.141, 0.2957, 1.148, 0.2963, 1.152, 0.2887, 1.152, 0.2894, 1.148, 0.306, 1.141, 0.3088, 1.143, 0.3034, 1.149, 0.3015, 1.146, 0.3084, 1.129, 0.3117, 1.129, 0.3117, 1.136, 0.3084, 1.136, 0.4042, 1.011, 0.4041, 1.111, 0.391, 1.111, 0.391, 1.011, 0.4173, 1.011, 0.4173, 1.111, 0.4041, 1.111, 0.4042, 1.011, 0.4437, 1.011, 0.4436, 1.111, 0.4304, 1.111, 0.4305, 1.011, 0.47, 1.011, 0.4699, 1.111, 0.4567, 1.111, 0.4568, 1.011, 0.2858, 1.011, 0.2857, 1.111, 0.2726, 1.111, 0.2726, 1.011, 0.417, 1.111, 0.4173, 1.011, 0.4305, 1.011, 0.4302, 1.111, 0.3253, 1.011, 0.3252, 1.111, 0.312, 1.111, 0.3121, 1.011, 0.3384, 1.011, 0.3383, 1.111, 0.3252, 1.111, 0.3253, 1.011, 0.2894, 1.117, 0.2887, 1.113, 0.2963, 1.113, 0.2957, 1.117, 0.3775, 1.111, 0.3778, 1.011, 0.391, 1.011, 0.3906, 1.111, 0.306, 1.123, 0.3088, 1.122, 0.3117, 1.129, 0.3084, 1.129, 0.391, 1.011, 0.391, 1.111, 0.3778, 1.111, 0.3779, 1.011, 0.3511, 1.111, 0.3514, 1.011, 0.3646, 1.011, 0.3643, 1.111, 0.3779, 1.011, 0.3778, 1.111, 0.3647, 1.111, 0.3647, 1.011, 0.3647, 1.011, 0.3647, 1.111, 0.3515, 1.111, 0.3516, 1.011, 0.2984, 1.111, 0.2987, 1.011, 0.3119, 1.011, 0.3116, 1.111, 0.272, 1.111, 0.2723, 1.011, 0.2855, 1.011, 0.2852, 1.111, 0.3247, 1.111, 0.3251, 1.011, 0.3382, 1.011, 0.3379, 1.111, 0.3034, 1.116, 0.3015, 1.119, 0.2957, 1.117, 0.2963, 1.113, 0.3643, 1.111, 0.3646, 1.011, 0.3778, 1.011, 0.3775, 1.111, 0.3379, 1.111, 0.3382, 1.011, 0.3514, 1.011, 0.3511, 1.111, 0.3116, 1.111, 0.3119, 1.011, 0.3251, 1.011, 0.3247, 1.111, 0.2852, 1.111, 0.2855, 1.011, 0.2987, 1.011, 0.2984, 1.111, 0.4697, 1.111, 0.47, 1.011, 0.4832, 1.011, 0.4829, 1.111, 0.4433, 1.111, 0.4437, 1.011, 0.4568, 1.011, 0.4565, 1.111, 0.3906, 1.111, 0.391, 1.011, 0.4041, 1.011, 0.4038, 1.111, 0.4302, 1.111, 0.4305, 1.011, 0.4437, 1.011, 0.4433, 1.111, 0.288, 1.152, 0.2887, 1.148, 0.295, 1.148, 0.2956, 1.152, 0.3111, 1.136, 0.3077, 1.136, 0.3077, 1.129, 0.3111, 1.129, 0.3081, 1.122, 0.3053, 1.124, 0.3008, 1.119, 0.3027, 1.116, 0.2956, 1.152, 0.295, 1.148, 0.3008, 1.146, 0.3027, 1.149, 0.2887, 1.148, 0.288, 1.152, 0.2809, 1.149, 0.2828, 1.146, 0.288, 1.113, 0.2887, 1.117, 0.2828, 1.119, 0.2809, 1.116, 0.2809, 1.116, 0.2828, 1.119, 0.2784, 1.124, 0.2755, 1.122, 0.2755, 1.122, 0.2784, 1.124, 0.276, 1.129, 0.2726, 1.129, 0.2726, 1.129, 0.276, 1.129, 0.276, 1.136, 0.2726, 1.136, 0.2726, 1.136, 0.276, 1.136, 0.2784, 1.141, 0.2755, 1.143, 0.2755, 1.143, 0.2784, 1.141, 0.2828, 1.146, 0.2809, 1.149, 0.3111, 1.129, 0.3077, 1.129, 0.3053, 1.124, 0.3081, 1.122, 0.2956, 1.113, 0.295, 1.117, 0.2887, 1.117, 0.288, 1.113, 0.3027, 1.116, 0.3008, 1.119, 0.295, 1.117, 0.2956, 1.113, 0.3027, 1.149, 0.3008, 1.146, 0.3053, 1.141, 0.3081, 1.143])
me_cylinder_003.use_remesh_preserve_volume = False
me_cylinder_003.use_remesh_preserve_attributes = False
me_cylinder_003.use_mirror_vertex_groups = False
me_cylinder_003.update()
me_cylinder_002 = bpy.data.meshes.new('Cylinder.002')
me_cylinder_002.from_pydata([(-2.767, 14.15, 3.675), (17.01, -3.337, -3.672), (2.831, 14.14, 3.675), (17.03, 3.431, -3.672), (7.999, 11.99, 3.675), (14.45, 9.688, -3.672), (11.95, 8.026, 3.675), (9.669, 14.48, -3.672), (14.08, 2.851, 3.675), (3.421, 17.08, -3.672), (14.07, -2.747, 3.675), (-3.347, 17.09, -3.672), (11.92, -7.916, 3.675), (7.958, -11.87, 3.675), (-14.4, 9.737, -3.672), (2.782, -14.0, 3.675), (-17.0, 3.489, -3.672), (-2.815, -13.99, 3.675), (-17.01, -3.279, -3.672), (-7.984, -11.84, 3.675), (-14.43, -9.537, -3.672), (-11.94, -7.875, 3.675), (-9.654, -14.33, -3.672), (-14.07, -2.699, 3.675), (-3.406, -16.93, -3.672), (-14.06, 2.899, 3.675), (3.362, -16.94, -3.672), (-11.91, 8.067, 3.675), (9.62, -14.36, -3.672), (-7.943, 12.02, 3.675), (14.41, -9.586, -3.672), (-9.605, 14.51, -3.672), (-3.347, 17.09, 3.671), (-17.0, 3.489, 3.671), (2.831, 14.14, -3.674), (-9.605, 14.51, 3.671), (-9.654, -14.33, 3.671), (-14.4, 9.737, 3.671), (7.999, 11.99, -3.674), (-17.01, -3.279, 3.671), (9.62, -14.36, 3.671), (-14.43, -9.537, 3.671), (11.95, 8.026, -3.674), (-3.406, -16.93, 3.671), (17.03, 3.431, 3.671), (3.362, -16.94, 3.671), (14.08, 2.851, -3.674), (14.41, -9.586, 3.671), (3.421, 17.08, 3.671), (17.01, -3.337, 3.671), (14.07, -2.747, -3.674), (14.45, 9.688, 3.671), (-2.767, 14.15, -3.674), (9.669, 14.48, 3.671), (11.92, -7.916, -3.674), (7.958, -11.87, -3.674), (2.782, -14.0, -3.674), (-2.815, -13.99, -3.674), (-7.984, -11.84, -3.674), (-11.94, -7.875, -3.674), (-14.07, -2.699, -3.674), (-14.06, 2.899, -3.674), (-11.91, 8.067, -3.674), (-7.943, 12.02, -3.674), (2.109, 2.176, -3.674), (2.109, 2.176, 3.675), (2.102, -2.023, -3.674), (2.102, -2.023, 3.675), (-2.12, 2.185, -3.674), (-2.12, 2.185, 3.675), (-2.127, -2.014, -3.674), (-2.127, -2.014, 3.675), (2.116, 14.07, 3.675), (2.116, 14.07, -3.674), (-2.099, 14.08, 3.675), (-2.099, 14.08, -3.674), (-13.96, 2.19, -3.674), (-13.96, 2.19, 3.675), (-13.97, -2.01, -3.674), (-13.97, -2.01, 3.675), (13.97, 2.167, -3.674), (13.97, 2.167, 3.675), (13.96, -2.032, -3.674), (13.96, -2.032, 3.675), (2.094, -13.93, 3.675), (2.094, -13.93, -3.674), (-2.121, -13.91, 3.675), (-2.121, -13.91, -3.674)], [], [(46, 3, 1, 50), (34, 9, 7, 38), (44, 8, 10, 49), (22, 36, 41, 20), (26, 45, 43, 24), (30, 47, 40, 28), (3, 44, 49, 1), (5, 51, 44, 3), (73, 34, 2, 72), (48, 9, 11, 32), (62, 14, 31, 63), (60, 18, 16, 61), (56, 26, 24, 57), (54, 30, 28, 55), (58, 22, 20, 59), (82, 50, 10, 83), (61, 16, 14, 62), (59, 20, 18, 60), (57, 24, 22, 58), (55, 28, 26, 56), (50, 1, 30, 54), (42, 5, 3, 46), (18, 39, 33, 16), (20, 41, 39, 18), (24, 43, 36, 22), (28, 40, 45, 26), (1, 49, 47, 30), (2, 34, 38, 4), (7, 53, 51, 5), (9, 48, 53, 7), (63, 31, 11, 52), (27, 62, 63, 29), (38, 7, 5, 42), (16, 33, 37, 14), (75, 68, 69, 74), (14, 37, 35, 31), (31, 35, 32, 11), (76, 61, 25, 77), (12, 54, 55, 13), (19, 58, 59, 21), (9, 34, 52, 11), (25, 61, 62, 27), (21, 59, 60, 23), (17, 57, 58, 19), (13, 55, 56, 15), (10, 50, 54, 12), (6, 42, 46, 8), (29, 63, 52, 0), (4, 38, 42, 6), (48, 2, 4, 53), (49, 10, 12, 47), (40, 13, 15, 45), (53, 4, 6, 51), (2, 48, 32, 0), (36, 19, 21, 41), (41, 21, 23, 39), (39, 23, 25, 33), (33, 25, 27, 37), (37, 27, 29, 35), (35, 29, 0, 32), (47, 12, 13, 40), (43, 17, 19, 36), (45, 15, 17, 43), (51, 6, 8, 44), (85, 66, 67, 84), (80, 64, 65, 81), (87, 57, 17, 86), (78, 70, 71, 79), (79, 71, 69, 77), (81, 65, 67, 83), (84, 67, 71, 86), (74, 69, 65, 72), (65, 69, 71, 67), (64, 73, 72, 65), (66, 82, 83, 67), (52, 75, 74, 0), (68, 76, 77, 69), (56, 85, 84, 15), (46, 80, 81, 8), (70, 87, 86, 71), (60, 78, 79, 23), (23, 79, 77, 25), (8, 81, 83, 10), (15, 84, 86, 17), (0, 74, 72, 2), (80, 46, 50, 82), (80, 82, 66, 64), (78, 76, 68, 70), (78, 60, 61, 76), (75, 73, 64, 68), (34, 73, 75, 52), (85, 87, 70, 66), (85, 56, 57, 87), (68, 64, 66, 70)])
_uv = me_cylinder_002.uv_layers.new(name='UVMap')
_uv.uv.foreach_set('vector', [0.23, 1.12, 0.23, 1.125, 0.2174, 1.125, 0.2173, 1.12, 0.06537, 1.121, 0.06541, 1.127, 0.05274, 1.127, 0.0527, 1.121, 0.2301, 1.134, 0.2302, 1.14, 0.2175, 1.14, 0.2175, 1.134, 0.1541, 1.126, 0.1541, 1.135, 0.1415, 1.135, 0.1414, 1.126, 0.1794, 1.126, 0.1795, 1.135, 0.1668, 1.135, 0.1667, 1.126, 0.2047, 1.125, 0.2048, 1.134, 0.1921, 1.135, 0.192, 1.125, 0.23, 1.125, 0.2301, 1.134, 0.2175, 1.134, 0.2174, 1.125, 0.04006, 1.127, 0.04012, 1.136, 0.02744, 1.136, 0.02738, 1.127, 0.03331, 0.5124, 0.06662, 1.025, 0.0, 0.0, 0.02926, 0.2561, 0.06547, 1.136, 0.06541, 1.127, 0.07808, 1.127, 0.07814, 1.136, 0.1034, 1.121, 0.1034, 1.126, 0.09074, 1.126, 0.0907, 1.121, 0.1287, 1.121, 0.1287, 1.126, 0.1161, 1.126, 0.116, 1.121, 0.1793, 1.12, 0.1794, 1.126, 0.1667, 1.126, 0.1667, 1.12, 0.2046, 1.12, 0.2047, 1.125, 0.192, 1.125, 0.192, 1.12, 0.154, 1.121, 0.1541, 1.126, 0.1414, 1.126, 0.1413, 1.121, 0.1634, 0.7675, 0.2179, 1.023, 0.0, 0.0, 0.03217, 0.2802, 0.116, 1.121, 0.1161, 1.126, 0.1034, 1.126, 0.1034, 1.121, 0.1413, 1.121, 0.1414, 1.126, 0.1287, 1.126, 0.1287, 1.121, 0.1667, 1.12, 0.1667, 1.126, 0.1541, 1.126, 0.154, 1.121, 0.192, 1.12, 0.192, 1.125, 0.1794, 1.126, 0.1793, 1.12, 0.2173, 1.12, 0.2174, 1.125, 0.2047, 1.125, 0.2046, 1.12, 0.04002, 1.121, 0.04006, 1.127, 0.02738, 1.127, 0.02735, 1.122, 0.1287, 1.126, 0.1288, 1.135, 0.1161, 1.135, 0.1161, 1.126, 0.1414, 1.126, 0.1415, 1.135, 0.1288, 1.135, 0.1287, 1.126, 0.1667, 1.126, 0.1668, 1.135, 0.1541, 1.135, 0.1541, 1.126, 0.192, 1.125, 0.1921, 1.135, 0.1795, 1.135, 0.1794, 1.126, 0.2174, 1.125, 0.2175, 1.134, 0.2048, 1.134, 0.2047, 1.125, 0.06662, 1.025, 0.06537, 1.121, 0.0527, 1.121, 0.05401, 1.025, 0.05274, 1.127, 0.0528, 1.136, 0.04012, 1.136, 0.04006, 1.127, 0.06541, 1.127, 0.06547, 1.136, 0.0528, 1.136, 0.05274, 1.127, 0.0907, 1.121, 0.09074, 1.126, 0.07808, 1.127, 0.07803, 1.121, 0.1044, 1.025, 0.1034, 1.121, 0.0907, 1.121, 0.09183, 1.025, 0.0527, 1.121, 0.05274, 1.127, 0.04006, 1.127, 0.04002, 1.121, 0.1161, 1.126, 0.1161, 1.135, 0.1035, 1.135, 0.1034, 1.126, 0.003419, 0.1402, 0.006837, 0.2804, 0.0, 0.0, 0.03902, 0.5606, 0.1034, 1.126, 0.1035, 1.135, 0.09081, 1.136, 0.09074, 1.126, 0.09074, 1.126, 0.09081, 1.136, 0.07814, 1.136, 0.07808, 1.127, 0.1024, 0.8964, 0.117, 1.024, 0.0, 0.0, 0.003419, 0.1402, 0.2053, 1.024, 0.2046, 1.12, 0.192, 1.12, 0.1927, 1.024, 0.1548, 1.024, 0.154, 1.121, 0.1413, 1.121, 0.1422, 1.024, 0.06541, 1.127, 0.06537, 1.121, 0.07803, 1.121, 0.07808, 1.127, 0.117, 1.024, 0.116, 1.121, 0.1034, 1.121, 0.1044, 1.025, 0.1422, 1.024, 0.1413, 1.121, 0.1287, 1.121, 0.1296, 1.024, 0.1675, 1.024, 0.1667, 1.12, 0.154, 1.121, 0.1548, 1.024, 0.1927, 1.024, 0.192, 1.12, 0.1793, 1.12, 0.1801, 1.024, 0.2179, 1.023, 0.2173, 1.12, 0.2046, 1.12, 0.2053, 1.024, 0.04141, 1.025, 0.04002, 1.121, 0.02735, 1.122, 0.0288, 1.025, 0.09183, 1.025, 0.0907, 1.121, 0.07803, 1.121, 0.07922, 1.025, 0.05401, 1.025, 0.0527, 1.121, 0.04002, 1.121, 0.04141, 1.025, 0.06547, 1.136, 0.06551, 1.141, 0.05283, 1.142, 0.0528, 1.136, 0.2175, 1.134, 0.2175, 1.14, 0.2049, 1.14, 0.2048, 1.134, 0.1921, 1.135, 0.1922, 1.14, 0.1795, 1.14, 0.1795, 1.135, 0.0528, 1.136, 0.05283, 1.142, 0.04015, 1.142, 0.04012, 1.136, 0.06551, 1.141, 0.06547, 1.136, 0.07814, 1.136, 0.07818, 1.141, 0.1541, 1.135, 0.1542, 1.141, 0.1415, 1.141, 0.1415, 1.135, 0.1415, 1.135, 0.1415, 1.141, 0.1289, 1.141, 0.1288, 1.135, 0.1288, 1.135, 0.1289, 1.141, 0.1162, 1.141, 0.1161, 1.135, 0.1161, 1.135, 0.1162, 1.141, 0.1035, 1.141, 0.1035, 1.135, 0.1035, 1.135, 0.1035, 1.141, 0.09085, 1.141, 0.09081, 1.136, 0.09081, 1.136, 0.09085, 1.141, 0.07818, 1.141, 0.07814, 1.136, 0.2048, 1.134, 0.2049, 1.14, 0.1922, 1.14, 0.1921, 1.135, 0.1668, 1.135, 0.1669, 1.141, 0.1542, 1.141, 0.1541, 1.135, 0.1795, 1.135, 0.1795, 1.14, 0.1669, 1.141, 0.1668, 1.135, 0.04012, 1.136, 0.04015, 1.142, 0.02747, 1.142, 0.02744, 1.136, 0.03217, 0.2802, 0.06434, 0.5604, 0.0, 0.0, 0.08966, 0.5602, 0.02926, 0.2561, 0.05852, 0.5122, 0.01367, 0.5608, 0.02051, 0.8412, 0.08373, 0.512, 0.1675, 1.024, 0.0, 0.0, 0.02723, 0.1279, 0.02723, 0.1279, 0.05447, 0.2558, 0.09651, 0.8406, 0.1126, 0.9808, 0.04825, 0.4203, 0.0, 0.0, 0.0, 0.0, 0.06443, 0.5705, 0.006837, 0.2804, 0.0, 0.0, 0.0, 0.0, 0.1151, 0.5699, 0.0, 0.0, 0.0, 0.0, 0.0, 0.0, 0.08977, 0.5702, 0.0, 0.0, 0.0, 0.0, 0.0, 0.0, 0.03909, 0.5707, 0.0, 0.0, 0.0, 0.0, 0.0, 0.0, 0.0, 0.0, 0.0, 0.0, 0.03331, 0.5124, 0.02926, 0.2561, 0.05852, 0.5122, 0.1089, 0.5117, 0.1634, 0.7675, 0.03217, 0.2802, 0.06434, 0.5604, 0.0, 0.0, 0.003419, 0.1402, 0.03902, 0.5606, 0.07803, 1.121, 0.08778, 0.7683, 0.1024, 0.8964, 0.003419, 0.1402, 0.006837, 0.2804, 0.0, 0.0, 0.03217, 0.2802, 0.08966, 0.5602, 0.1793, 1.12, 0.0, 0.0, 0.02926, 0.2561, 0.02051, 0.8412, 0.02735, 1.122, 0.0, 0.0, 0.08373, 0.512, 0.02723, 0.1279, 0.05447, 0.2558, 0.0, 0.0, 0.02723, 0.1279, 0.1126, 0.9808, 0.1287, 1.121, 0.09651, 0.8406, 0.04825, 0.4203, 0.06443, 0.5705, 0.1289, 1.141, 0.01367, 0.5608, 0.006837, 0.2804, 0.1151, 0.5699, 0.2302, 1.14, 0.0, 0.0, 0.0, 0.0, 0.08977, 0.5702, 0.1795, 1.14, 0.0, 0.0, 0.0, 0.0, 0.03909, 0.5707, 0.07818, 1.141, 0.0, 0.0, 0.2173, 1.12, 0.1634, 0.7675, 0.0, 0.0, 0.0, 0.0, 0.1089, 0.5117, 0.0, 0.0, 0.02926, 0.2561, 0.0, 0.0, 0.08778, 0.7683, 0.0, 0.0, 0.02723, 0.1279, 0.0, 0.0, 0.116, 1.121, 0.1024, 0.8964, 0.0, 0.0, 0.0, 0.0, 0.0, 0.0, 0.0, 0.0, 0.003419, 0.1402, 0.03331, 0.5124, 0.0, 0.0, 0.0, 0.0, 0.06537, 1.121, 0.0, 0.0, 0.0, 0.0, 0.0, 0.0, 0.03217, 0.2802, 0.0, 0.0, 0.1667, 1.12, 0.08373, 0.512, 0.0, 0.0, 0.0, 0.0, 0.0, 0.0, 0.0, 0.0, 0.0, 0.0])
me_cylinder_002.use_remesh_preserve_volume = False
me_cylinder_002.use_remesh_preserve_attributes = False
me_cylinder_002.use_mirror_vertex_groups = False
me_cylinder_002.update()
me_cylinder_001 = bpy.data.meshes.new('Cylinder.001')
me_cylinder_001.from_pydata([(-3.833, 18.37, 10.76), (-3.833, 18.37, 21.83), (-1.416, 15.4, 19.12), (-3.077, 18.22, 10.76), (-3.077, 18.22, 21.83), (-1.216, 16.4, 19.12), (-2.437, 17.8, 10.76), (-2.437, 17.8, 21.83), (-1.416, 17.4, 19.12), (-2.009, 17.16, 10.76), (-2.009, 17.16, 21.83), (-1.983, 18.25, 19.12), (-1.859, 16.4, 10.76), (-1.859, 16.4, 21.83), (-2.831, 18.82, 19.12), (-2.009, 15.65, 10.76), (-2.009, 15.65, 21.83), (-3.833, 19.02, 19.12), (-2.437, 15.01, 10.76), (-2.437, 15.01, 21.83), (-3.077, 14.58, 10.76), (-3.077, 14.58, 21.83), (-5.682, 18.25, 19.12), (-3.833, 14.43, 10.76), (-3.833, 14.43, 21.83), (-6.25, 17.4, 19.12), (-4.588, 14.58, 10.76), (-4.588, 14.58, 21.83), (-6.449, 16.4, 19.12), (-5.228, 15.01, 10.76), (-5.228, 15.01, 21.83), (-6.25, 15.4, 19.12), (-5.656, 15.65, 10.76), (-5.656, 15.65, 21.83), (-5.682, 14.55, 19.12), (-5.806, 16.4, 10.76), (-5.806, 16.4, 21.83), (-4.834, 13.98, 19.12), (-5.656, 17.16, 10.76), (-5.656, 17.16, 21.83), (-3.833, 13.78, 19.12), (-5.228, 17.8, 10.76), (-5.228, 17.8, 21.83), (-2.831, 13.98, 19.12), (-4.588, 18.22, 10.76), (-4.588, 18.22, 21.83), (-1.983, 14.55, 19.12), (-4.834, 18.82, 19.12), (-3.833, 19.02, 19.85), (-6.25, 17.4, 19.85), (-3.077, 18.22, 19.01), (-4.834, 18.82, 19.85), (-5.682, 14.55, 19.85), (-5.682, 18.25, 19.85), (-2.437, 17.8, 19.01), (-6.449, 16.4, 19.85), (-2.831, 13.98, 19.85), (-6.25, 15.4, 19.85), (-2.009, 17.16, 19.01), (-4.834, 13.98, 19.85), (-1.216, 16.4, 19.85), (-3.833, 13.78, 19.85), (-1.859, 16.4, 19.01), (-1.983, 14.55, 19.85), (-2.831, 18.82, 19.85), (-1.416, 15.4, 19.85), (-2.009, 15.65, 19.01), (-1.416, 17.4, 19.85), (-3.833, 18.37, 19.01), (-1.983, 18.25, 19.85), (-2.437, 15.01, 19.01), (-3.077, 14.58, 19.01), (-3.833, 14.43, 19.01), (-4.588, 14.58, 19.01), (-5.228, 15.01, 19.01), (-5.656, 15.65, 19.01), (-5.806, 16.4, 19.01), (-5.656, 17.16, 19.01), (-5.228, 17.8, 19.01), (-4.588, 18.22, 19.01), (-3.833, 18.37, 19.98), (-5.656, 17.16, 19.98), (-4.588, 18.22, 19.98), (-5.228, 15.01, 19.98), (-5.228, 17.8, 19.98), (-5.806, 16.4, 19.98), (-3.077, 14.58, 19.98), (-5.656, 15.65, 19.98), (-4.588, 14.58, 19.98), (-1.859, 16.4, 19.98), (-3.833, 14.43, 19.98), (-2.437, 15.01, 19.98), (-3.077, 18.22, 19.98), (-2.009, 15.65, 19.98), (-2.009, 17.16, 19.98), (-2.437, 17.8, 19.98)], [], [(92, 4, 7, 95), (62, 5, 2, 66), (95, 7, 10, 94), (94, 10, 13, 89), (50, 14, 11, 54), (89, 13, 16, 93), (93, 16, 19, 91), (34, 52, 57, 31), (91, 19, 21, 86), (40, 61, 59, 37), (86, 21, 24, 90), (46, 63, 56, 43), (90, 24, 27, 88), (5, 60, 65, 2), (88, 27, 30, 83), (8, 67, 60, 5), (83, 30, 33, 87), (12, 62, 66, 15), (87, 33, 36, 85), (64, 14, 17, 48), (85, 36, 39, 81), (78, 22, 47, 79), (81, 39, 42, 84), (76, 28, 25, 77), (84, 42, 45, 82), (82, 45, 1, 80), (4, 1, 45, 42, 39, 36, 33, 30, 27, 24, 21, 19, 16, 13, 10, 7), (72, 40, 37, 73), (70, 46, 43, 71), (74, 34, 31, 75), (50, 3, 0, 68), (77, 25, 22, 78), (75, 31, 28, 76), (73, 37, 34, 74), (71, 43, 40, 72), (66, 2, 46, 70), (58, 8, 5, 62), (28, 55, 49, 25), (31, 57, 55, 28), (37, 59, 52, 34), (43, 56, 61, 40), (2, 65, 63, 46), (3, 50, 54, 6), (11, 69, 67, 8), (14, 64, 69, 11), (79, 47, 17, 68), (41, 78, 79, 44), (92, 64, 48, 80), (54, 11, 8, 58), (25, 49, 53, 22), (35, 76, 77, 38), (22, 53, 51, 47), (47, 51, 48, 17), (23, 72, 73, 26), (18, 70, 71, 20), (29, 74, 75, 32), (14, 50, 68, 17), (38, 77, 78, 41), (32, 75, 76, 35), (26, 73, 74, 29), (20, 71, 72, 23), (15, 66, 70, 18), (9, 58, 62, 12), (44, 79, 68, 0), (6, 54, 58, 9), (64, 92, 95, 69), (69, 95, 94, 67), (67, 94, 89, 60), (60, 89, 93, 65), (65, 93, 91, 63), (63, 91, 86, 56), (56, 86, 90, 61), (61, 90, 88, 59), (59, 88, 83, 52), (52, 83, 87, 57), (57, 87, 85, 55), (55, 85, 81, 49), (49, 81, 84, 53), (53, 84, 82, 51), (51, 82, 80, 48), (4, 92, 80, 1)])
_uv = me_cylinder_001.uv_layers.new(name='UVMap')
_uv.uv.foreach_set('vector', [0.06551, 1.141, 0.06571, 1.17, 0.05302, 1.17, 0.05283, 1.142, 0.23, 1.12, 0.23, 1.125, 0.2174, 1.125, 0.2173, 1.12, 0.05283, 1.142, 0.05302, 1.17, 0.04034, 1.17, 0.04015, 1.142, 0.04015, 1.142, 0.04034, 1.17, 0.02766, 1.17, 0.02747, 1.142, 0.06537, 1.121, 0.06541, 1.127, 0.05274, 1.127, 0.0527, 1.121, 0.2302, 1.14, 0.2305, 1.168, 0.2179, 1.168, 0.2175, 1.14, 0.2175, 1.14, 0.2179, 1.168, 0.2052, 1.168, 0.2049, 1.14, 0.1541, 1.126, 0.1541, 1.135, 0.1415, 1.135, 0.1414, 1.126, 0.2049, 1.14, 0.2052, 1.168, 0.1925, 1.169, 0.1922, 1.14, 0.1794, 1.126, 0.1795, 1.135, 0.1668, 1.135, 0.1667, 1.126, 0.1922, 1.14, 0.1925, 1.169, 0.1798, 1.169, 0.1795, 1.14, 0.2047, 1.125, 0.2048, 1.134, 0.1921, 1.135, 0.192, 1.125, 0.1795, 1.14, 0.1798, 1.169, 0.1672, 1.169, 0.1669, 1.141, 0.23, 1.125, 0.2301, 1.134, 0.2175, 1.134, 0.2174, 1.125, 0.1669, 1.141, 0.1672, 1.169, 0.1545, 1.169, 0.1542, 1.141, 0.04006, 1.127, 0.04012, 1.136, 0.02744, 1.136, 0.02738, 1.127, 0.1542, 1.141, 0.1545, 1.169, 0.1418, 1.169, 0.1415, 1.141, 0.2305, 1.023, 0.23, 1.12, 0.2173, 1.12, 0.2179, 1.023, 0.1415, 1.141, 0.1418, 1.169, 0.1291, 1.169, 0.1289, 1.141, 0.06547, 1.136, 0.06541, 1.127, 0.07808, 1.127, 0.07814, 1.136, 0.1289, 1.141, 0.1291, 1.169, 0.1164, 1.169, 0.1162, 1.141, 0.1034, 1.121, 0.1034, 1.126, 0.09074, 1.126, 0.0907, 1.121, 0.1162, 1.141, 0.1164, 1.169, 0.1038, 1.169, 0.1035, 1.141, 0.1287, 1.121, 0.1287, 1.126, 0.1161, 1.126, 0.116, 1.121, 0.1035, 1.141, 0.1038, 1.169, 0.09107, 1.17, 0.09085, 1.141, 0.09085, 1.141, 0.09107, 1.17, 0.07839, 1.17, 0.07818, 1.141, 0.07182, 1.174, 0.06139, 1.17, 0.05009, 1.17, 0.03966, 1.174, 0.03167, 1.182, 0.02735, 1.193, 0.02735, 1.204, 0.03167, 1.215, 0.03966, 1.222, 0.05009, 1.227, 0.06139, 1.227, 0.07182, 1.222, 0.07981, 1.215, 0.08413, 1.204, 0.08413, 1.193, 0.07981, 1.182, 0.1793, 1.12, 0.1794, 1.126, 0.1667, 1.126, 0.1667, 1.12, 0.2046, 1.12, 0.2047, 1.125, 0.192, 1.125, 0.192, 1.12, 0.154, 1.121, 0.1541, 1.126, 0.1414, 1.126, 0.1413, 1.121, 0.06537, 1.121, 0.06662, 1.025, 0.07922, 1.025, 0.07803, 1.121, 0.116, 1.121, 0.1161, 1.126, 0.1034, 1.126, 0.1034, 1.121, 0.1413, 1.121, 0.1414, 1.126, 0.1287, 1.126, 0.1287, 1.121, 0.1667, 1.12, 0.1667, 1.126, 0.1541, 1.126, 0.154, 1.121, 0.192, 1.12, 0.192, 1.125, 0.1794, 1.126, 0.1793, 1.12, 0.2173, 1.12, 0.2174, 1.125, 0.2047, 1.125, 0.2046, 1.12, 0.04002, 1.121, 0.04006, 1.127, 0.02738, 1.127, 0.02735, 1.122, 0.1287, 1.126, 0.1288, 1.135, 0.1161, 1.135, 0.1161, 1.126, 0.1414, 1.126, 0.1415, 1.135, 0.1288, 1.135, 0.1287, 1.126, 0.1667, 1.126, 0.1668, 1.135, 0.1541, 1.135, 0.1541, 1.126, 0.192, 1.125, 0.1921, 1.135, 0.1795, 1.135, 0.1794, 1.126, 0.2174, 1.125, 0.2175, 1.134, 0.2048, 1.134, 0.2047, 1.125, 0.06662, 1.025, 0.06537, 1.121, 0.0527, 1.121, 0.05401, 1.025, 0.05274, 1.127, 0.0528, 1.136, 0.04012, 1.136, 0.04006, 1.127, 0.06541, 1.127, 0.06547, 1.136, 0.0528, 1.136, 0.05274, 1.127, 0.0907, 1.121, 0.09074, 1.126, 0.07808, 1.127, 0.07803, 1.121, 0.1044, 1.025, 0.1034, 1.121, 0.0907, 1.121, 0.09183, 1.025, 0.06551, 1.141, 0.06547, 1.136, 0.07814, 1.136, 0.07818, 1.141, 0.0527, 1.121, 0.05274, 1.127, 0.04006, 1.127, 0.04002, 1.121, 0.1161, 1.126, 0.1161, 1.135, 0.1035, 1.135, 0.1034, 1.126, 0.1296, 1.024, 0.1287, 1.121, 0.116, 1.121, 0.117, 1.024, 0.1034, 1.126, 0.1035, 1.135, 0.09081, 1.136, 0.09074, 1.126, 0.09074, 1.126, 0.09081, 1.136, 0.07814, 1.136, 0.07808, 1.127, 0.1801, 1.024, 0.1793, 1.12, 0.1667, 1.12, 0.1675, 1.024, 0.2053, 1.024, 0.2046, 1.12, 0.192, 1.12, 0.1927, 1.024, 0.1548, 1.024, 0.154, 1.121, 0.1413, 1.121, 0.1422, 1.024, 0.06541, 1.127, 0.06537, 1.121, 0.07803, 1.121, 0.07808, 1.127, 0.117, 1.024, 0.116, 1.121, 0.1034, 1.121, 0.1044, 1.025, 0.1422, 1.024, 0.1413, 1.121, 0.1287, 1.121, 0.1296, 1.024, 0.1675, 1.024, 0.1667, 1.12, 0.154, 1.121, 0.1548, 1.024, 0.1927, 1.024, 0.192, 1.12, 0.1793, 1.12, 0.1801, 1.024, 0.2179, 1.023, 0.2173, 1.12, 0.2046, 1.12, 0.2053, 1.024, 0.04141, 1.025, 0.04002, 1.121, 0.02735, 1.122, 0.0288, 1.025, 0.09183, 1.025, 0.0907, 1.121, 0.07803, 1.121, 0.07922, 1.025, 0.05401, 1.025, 0.0527, 1.121, 0.04002, 1.121, 0.04141, 1.025, 0.06547, 1.136, 0.06551, 1.141, 0.05283, 1.142, 0.0528, 1.136, 0.0528, 1.136, 0.05283, 1.142, 0.04015, 1.142, 0.04012, 1.136, 0.04012, 1.136, 0.04015, 1.142, 0.02747, 1.142, 0.02744, 1.136, 0.2301, 1.134, 0.2302, 1.14, 0.2175, 1.14, 0.2175, 1.134, 0.2175, 1.134, 0.2175, 1.14, 0.2049, 1.14, 0.2048, 1.134, 0.2048, 1.134, 0.2049, 1.14, 0.1922, 1.14, 0.1921, 1.135, 0.1921, 1.135, 0.1922, 1.14, 0.1795, 1.14, 0.1795, 1.135, 0.1795, 1.135, 0.1795, 1.14, 0.1669, 1.141, 0.1668, 1.135, 0.1668, 1.135, 0.1669, 1.141, 0.1542, 1.141, 0.1541, 1.135, 0.1541, 1.135, 0.1542, 1.141, 0.1415, 1.141, 0.1415, 1.135, 0.1415, 1.135, 0.1415, 1.141, 0.1289, 1.141, 0.1288, 1.135, 0.1288, 1.135, 0.1289, 1.141, 0.1162, 1.141, 0.1161, 1.135, 0.1161, 1.135, 0.1162, 1.141, 0.1035, 1.141, 0.1035, 1.135, 0.1035, 1.135, 0.1035, 1.141, 0.09085, 1.141, 0.09081, 1.136, 0.09081, 1.136, 0.09085, 1.141, 0.07818, 1.141, 0.07814, 1.136, 0.06571, 1.17, 0.06551, 1.141, 0.07818, 1.141, 0.07839, 1.17])
me_cylinder_001.use_remesh_preserve_volume = False
me_cylinder_001.use_remesh_preserve_attributes = False
me_cylinder_001.use_mirror_vertex_groups = False
me_cylinder_001.update()
me_cylinder = bpy.data.meshes.new('Cylinder')
me_cylinder.from_pydata([(1.39, 10.92, 8.817), (1.39, 10.92, 22.69), (4.154, 7.299, 19.25), (2.337, 10.73, 8.817), (2.337, 10.73, 22.69), (4.382, 8.444, 19.25), (3.14, 10.19, 8.817), (3.14, 10.19, 22.69), (4.154, 9.589, 19.25), (3.676, 9.391, 8.817), (3.676, 9.391, 22.69), (3.505, 10.56, 19.25), (3.864, 8.444, 8.817), (3.864, 8.444, 22.69), (2.535, 11.21, 19.25), (3.676, 7.497, 8.817), (3.676, 7.497, 22.69), (1.39, 11.44, 19.25), (3.14, 6.694, 8.817), (3.14, 6.694, 22.69), (2.337, 6.158, 8.817), (2.337, 6.158, 22.69), (-0.7259, 10.56, 19.25), (1.39, 5.969, 8.817), (1.39, 5.969, 22.69), (-1.374, 9.589, 19.25), (0.4428, 6.158, 8.817), (0.4428, 6.158, 22.69), (-1.602, 8.444, 19.25), (-0.3601, 6.694, 8.817), (-0.3601, 6.694, 22.69), (-1.374, 7.299, 19.25), (-0.8965, 7.497, 8.817), (-0.8965, 7.497, 22.69), (-0.7259, 6.328, 19.25), (-1.085, 8.444, 8.817), (-1.085, 8.444, 22.69), (0.2448, 5.68, 19.25), (-0.8965, 9.391, 8.817), (-0.8965, 9.391, 22.69), (1.39, 5.452, 19.25), (-0.3601, 10.19, 8.817), (-0.3601, 10.19, 22.69), (2.535, 5.68, 19.25), (0.4428, 10.73, 8.817), (0.4428, 10.73, 22.69), (3.505, 6.328, 19.25), (0.2448, 11.21, 19.25), (1.39, 11.44, 20.26), (-1.374, 9.589, 20.26), (2.337, 10.73, 19.0), (0.2448, 11.21, 20.26), (-0.7259, 6.328, 20.26), (-0.7259, 10.56, 20.26), (3.14, 10.19, 19.0), (-1.602, 8.444, 20.26), (2.535, 5.68, 20.26), (-1.374, 7.299, 20.26), (3.676, 9.391, 19.0), (0.2448, 5.68, 20.26), (4.382, 8.444, 20.26), (1.39, 5.452, 20.26), (3.864, 8.444, 19.0), (3.505, 6.328, 20.26), (2.535, 11.21, 20.26), (4.154, 7.299, 20.26), (3.676, 7.497, 19.0), (4.154, 9.589, 20.26), (1.39, 10.92, 19.0), (3.505, 10.56, 20.26), (3.14, 6.694, 19.0), (2.337, 6.158, 19.0), (1.39, 5.969, 19.0), (0.4428, 6.158, 19.0), (-0.3601, 6.694, 19.0), (-0.8965, 7.497, 19.0), (-1.085, 8.444, 19.0), (-0.8965, 9.391, 19.0), (-0.3601, 10.19, 19.0), (0.4428, 10.73, 19.0), (1.39, 10.92, 20.54), (-0.8965, 9.391, 20.54), (0.4428, 10.73, 20.54), (-0.3601, 6.694, 20.54), (-0.3601, 10.19, 20.54), (-1.085, 8.444, 20.54), (2.337, 6.158, 20.54), (-0.8965, 7.497, 20.54), (0.4428, 6.158, 20.54), (3.864, 8.444, 20.54), (1.39, 5.969, 20.54), (3.14, 6.694, 20.54), (2.337, 10.73, 20.54), (3.676, 7.497, 20.54), (3.676, 9.391, 20.54), (3.14, 10.19, 20.54)], [], [(92, 4, 7, 95), (62, 5, 2, 66), (95, 7, 10, 94), (94, 10, 13, 89), (50, 14, 11, 54), (89, 13, 16, 93), (93, 16, 19, 91), (34, 52, 57, 31), (91, 19, 21, 86), (40, 61, 59, 37), (86, 21, 24, 90), (46, 63, 56, 43), (90, 24, 27, 88), (5, 60, 65, 2), (88, 27, 30, 83), (8, 67, 60, 5), (83, 30, 33, 87), (12, 62, 66, 15), (87, 33, 36, 85), (64, 14, 17, 48), (85, 36, 39, 81), (78, 22, 47, 79), (81, 39, 42, 84), (76, 28, 25, 77), (84, 42, 45, 82), (82, 45, 1, 80), (4, 1, 45, 42, 39, 36, 33, 30, 27, 24, 21, 19, 16, 13, 10, 7), (72, 40, 37, 73), (70, 46, 43, 71), (74, 34, 31, 75), (50, 3, 0, 68), (77, 25, 22, 78), (75, 31, 28, 76), (73, 37, 34, 74), (71, 43, 40, 72), (66, 2, 46, 70), (58, 8, 5, 62), (28, 55, 49, 25), (31, 57, 55, 28), (37, 59, 52, 34), (43, 56, 61, 40), (2, 65, 63, 46), (3, 50, 54, 6), (11, 69, 67, 8), (14, 64, 69, 11), (79, 47, 17, 68), (41, 78, 79, 44), (92, 64, 48, 80), (54, 11, 8, 58), (25, 49, 53, 22), (35, 76, 77, 38), (22, 53, 51, 47), (47, 51, 48, 17), (23, 72, 73, 26), (18, 70, 71, 20), (29, 74, 75, 32), (14, 50, 68, 17), (38, 77, 78, 41), (32, 75, 76, 35), (26, 73, 74, 29), (20, 71, 72, 23), (15, 66, 70, 18), (9, 58, 62, 12), (44, 79, 68, 0), (6, 54, 58, 9), (64, 92, 95, 69), (69, 95, 94, 67), (67, 94, 89, 60), (60, 89, 93, 65), (65, 93, 91, 63), (63, 91, 86, 56), (56, 86, 90, 61), (61, 90, 88, 59), (59, 88, 83, 52), (52, 83, 87, 57), (57, 87, 85, 55), (55, 85, 81, 49), (49, 81, 84, 53), (53, 84, 82, 51), (51, 82, 80, 48), (4, 92, 80, 1)])
_uv = me_cylinder.uv_layers.new(name='UVMap')
_uv.uv.foreach_set('vector', [0.06551, 1.141, 0.06571, 1.17, 0.05302, 1.17, 0.05283, 1.142, 0.23, 1.12, 0.23, 1.125, 0.2174, 1.125, 0.2173, 1.12, 0.05283, 1.142, 0.05302, 1.17, 0.04034, 1.17, 0.04015, 1.142, 0.04015, 1.142, 0.04034, 1.17, 0.02766, 1.17, 0.02747, 1.142, 0.06537, 1.121, 0.06541, 1.127, 0.05274, 1.127, 0.0527, 1.121, 0.2302, 1.14, 0.2305, 1.168, 0.2179, 1.168, 0.2175, 1.14, 0.2175, 1.14, 0.2179, 1.168, 0.2052, 1.168, 0.2049, 1.14, 0.1541, 1.126, 0.1541, 1.135, 0.1415, 1.135, 0.1414, 1.126, 0.2049, 1.14, 0.2052, 1.168, 0.1925, 1.169, 0.1922, 1.14, 0.1794, 1.126, 0.1795, 1.135, 0.1668, 1.135, 0.1667, 1.126, 0.1922, 1.14, 0.1925, 1.169, 0.1798, 1.169, 0.1795, 1.14, 0.2047, 1.125, 0.2048, 1.134, 0.1921, 1.135, 0.192, 1.125, 0.1795, 1.14, 0.1798, 1.169, 0.1672, 1.169, 0.1669, 1.141, 0.23, 1.125, 0.2301, 1.134, 0.2175, 1.134, 0.2174, 1.125, 0.1669, 1.141, 0.1672, 1.169, 0.1545, 1.169, 0.1542, 1.141, 0.04006, 1.127, 0.04012, 1.136, 0.02744, 1.136, 0.02738, 1.127, 0.1542, 1.141, 0.1545, 1.169, 0.1418, 1.169, 0.1415, 1.141, 0.2305, 1.023, 0.23, 1.12, 0.2173, 1.12, 0.2179, 1.023, 0.1415, 1.141, 0.1418, 1.169, 0.1291, 1.169, 0.1289, 1.141, 0.06547, 1.136, 0.06541, 1.127, 0.07808, 1.127, 0.07814, 1.136, 0.1289, 1.141, 0.1291, 1.169, 0.1164, 1.169, 0.1162, 1.141, 0.1034, 1.121, 0.1034, 1.126, 0.09074, 1.126, 0.0907, 1.121, 0.1162, 1.141, 0.1164, 1.169, 0.1038, 1.169, 0.1035, 1.141, 0.1287, 1.121, 0.1287, 1.126, 0.1161, 1.126, 0.116, 1.121, 0.1035, 1.141, 0.1038, 1.169, 0.09107, 1.17, 0.09085, 1.141, 0.09085, 1.141, 0.09107, 1.17, 0.07839, 1.17, 0.07818, 1.141, 0.07182, 1.174, 0.06139, 1.17, 0.05009, 1.17, 0.03966, 1.174, 0.03167, 1.182, 0.02735, 1.193, 0.02735, 1.204, 0.03167, 1.215, 0.03966, 1.222, 0.05009, 1.227, 0.06139, 1.227, 0.07182, 1.222, 0.07981, 1.215, 0.08413, 1.204, 0.08413, 1.193, 0.07981, 1.182, 0.1793, 1.12, 0.1794, 1.126, 0.1667, 1.126, 0.1667, 1.12, 0.2046, 1.12, 0.2047, 1.125, 0.192, 1.125, 0.192, 1.12, 0.154, 1.121, 0.1541, 1.126, 0.1414, 1.126, 0.1413, 1.121, 0.06537, 1.121, 0.06662, 1.025, 0.07922, 1.025, 0.07803, 1.121, 0.116, 1.121, 0.1161, 1.126, 0.1034, 1.126, 0.1034, 1.121, 0.1413, 1.121, 0.1414, 1.126, 0.1287, 1.126, 0.1287, 1.121, 0.1667, 1.12, 0.1667, 1.126, 0.1541, 1.126, 0.154, 1.121, 0.192, 1.12, 0.192, 1.125, 0.1794, 1.126, 0.1793, 1.12, 0.2173, 1.12, 0.2174, 1.125, 0.2047, 1.125, 0.2046, 1.12, 0.04002, 1.121, 0.04006, 1.127, 0.02738, 1.127, 0.02735, 1.122, 0.1287, 1.126, 0.1288, 1.135, 0.1161, 1.135, 0.1161, 1.126, 0.1414, 1.126, 0.1415, 1.135, 0.1288, 1.135, 0.1287, 1.126, 0.1667, 1.126, 0.1668, 1.135, 0.1541, 1.135, 0.1541, 1.126, 0.192, 1.125, 0.1921, 1.135, 0.1795, 1.135, 0.1794, 1.126, 0.2174, 1.125, 0.2175, 1.134, 0.2048, 1.134, 0.2047, 1.125, 0.06662, 1.025, 0.06537, 1.121, 0.0527, 1.121, 0.05401, 1.025, 0.05274, 1.127, 0.0528, 1.136, 0.04012, 1.136, 0.04006, 1.127, 0.06541, 1.127, 0.06547, 1.136, 0.0528, 1.136, 0.05274, 1.127, 0.0907, 1.121, 0.09074, 1.126, 0.07808, 1.127, 0.07803, 1.121, 0.1044, 1.025, 0.1034, 1.121, 0.0907, 1.121, 0.09183, 1.025, 0.06551, 1.141, 0.06547, 1.136, 0.07814, 1.136, 0.07818, 1.141, 0.0527, 1.121, 0.05274, 1.127, 0.04006, 1.127, 0.04002, 1.121, 0.1161, 1.126, 0.1161, 1.135, 0.1035, 1.135, 0.1034, 1.126, 0.1296, 1.024, 0.1287, 1.121, 0.116, 1.121, 0.117, 1.024, 0.1034, 1.126, 0.1035, 1.135, 0.09081, 1.136, 0.09074, 1.126, 0.09074, 1.126, 0.09081, 1.136, 0.07814, 1.136, 0.07808, 1.127, 0.1801, 1.024, 0.1793, 1.12, 0.1667, 1.12, 0.1675, 1.024, 0.2053, 1.024, 0.2046, 1.12, 0.192, 1.12, 0.1927, 1.024, 0.1548, 1.024, 0.154, 1.121, 0.1413, 1.121, 0.1422, 1.024, 0.06541, 1.127, 0.06537, 1.121, 0.07803, 1.121, 0.07808, 1.127, 0.117, 1.024, 0.116, 1.121, 0.1034, 1.121, 0.1044, 1.025, 0.1422, 1.024, 0.1413, 1.121, 0.1287, 1.121, 0.1296, 1.024, 0.1675, 1.024, 0.1667, 1.12, 0.154, 1.121, 0.1548, 1.024, 0.1927, 1.024, 0.192, 1.12, 0.1793, 1.12, 0.1801, 1.024, 0.2179, 1.023, 0.2173, 1.12, 0.2046, 1.12, 0.2053, 1.024, 0.04141, 1.025, 0.04002, 1.121, 0.02735, 1.122, 0.0288, 1.025, 0.09183, 1.025, 0.0907, 1.121, 0.07803, 1.121, 0.07922, 1.025, 0.05401, 1.025, 0.0527, 1.121, 0.04002, 1.121, 0.04141, 1.025, 0.06547, 1.136, 0.06551, 1.141, 0.05283, 1.142, 0.0528, 1.136, 0.0528, 1.136, 0.05283, 1.142, 0.04015, 1.142, 0.04012, 1.136, 0.04012, 1.136, 0.04015, 1.142, 0.02747, 1.142, 0.02744, 1.136, 0.2301, 1.134, 0.2302, 1.14, 0.2175, 1.14, 0.2175, 1.134, 0.2175, 1.134, 0.2175, 1.14, 0.2049, 1.14, 0.2048, 1.134, 0.2048, 1.134, 0.2049, 1.14, 0.1922, 1.14, 0.1921, 1.135, 0.1921, 1.135, 0.1922, 1.14, 0.1795, 1.14, 0.1795, 1.135, 0.1795, 1.135, 0.1795, 1.14, 0.1669, 1.141, 0.1668, 1.135, 0.1668, 1.135, 0.1669, 1.141, 0.1542, 1.141, 0.1541, 1.135, 0.1541, 1.135, 0.1542, 1.141, 0.1415, 1.141, 0.1415, 1.135, 0.1415, 1.135, 0.1415, 1.141, 0.1289, 1.141, 0.1288, 1.135, 0.1288, 1.135, 0.1289, 1.141, 0.1162, 1.141, 0.1161, 1.135, 0.1161, 1.135, 0.1162, 1.141, 0.1035, 1.141, 0.1035, 1.135, 0.1035, 1.135, 0.1035, 1.141, 0.09085, 1.141, 0.09081, 1.136, 0.09081, 1.136, 0.09085, 1.141, 0.07818, 1.141, 0.07814, 1.136, 0.06571, 1.17, 0.06551, 1.141, 0.07818, 1.141, 0.07839, 1.17])
me_cylinder.use_remesh_preserve_volume = False
me_cylinder.use_remesh_preserve_attributes = False
me_cylinder.use_mirror_vertex_groups = False
me_cylinder.update()
me_workshop_001 = bpy.data.meshes.new('workshop.001')
me_workshop_001.from_pydata([(-22.0, -27.5, 3.982), (-22.0, 27.5, 3.982), (18.87, 27.5, 0.3935), (18.08, -28.5, 0.9435), (-23.13, -27.5, 6.529), (-23.13, 27.5, 6.529), (21.13, 27.5, 1.869), (21.13, -28.5, 2.576), (0.0, 27.5, 17.63), (0.0, -27.5, 19.0), (0.0, 27.5, 14.63), (0.0, -27.5, 16.0), (-20.0, -26.0, -25.0), (-20.0, 26.0, -25.0), (18.0, 26.0, -25.0), (18.0, -26.0, -25.0), (-20.0, -26.0, 5.0), (-20.0, 26.0, 5.0), (18.0, 26.0, 1.0), (18.0, -26.0, 1.0), (0.0, 26.0, 14.63), (0.0, -26.0, 16.0), (18.0, 11.0, 1.0), (18.0, 11.0, -25.0), (18.0, -13.0, 1.0), (18.0, -13.0, -25.0), (18.0, 11.0, -5.5), (18.0, -13.0, -5.5), (16.0, 24.29, -25.0), (16.0, -24.28, -25.0), (16.0, 11.0, -25.0), (16.0, -13.0, -25.0), (16.0, 11.0, -5.5), (16.0, -13.0, -5.5), (-18.0, -24.26, -25.0), (-18.0, 24.26, -25.0), (16.0, 24.29, 0.0), (-18.0, -24.26, 0.0), (-18.0, 24.26, 0.0), (-20.0, -26.0, -10.0), (18.0, -26.0, -12.0), (-7.0, -26.0, 1.0), (-7.0, -26.0, -10.2), (8.0, -26.0, 1.0), (8.0, -26.0, -10.2), (-7.0, -26.0, -6.2), (8.0, -26.0, -6.2), (-7.0, -26.0, -8.2), (8.0, -26.0, -8.2), (-7.0, -25.3, 1.0), (-7.0, -25.3, -10.2), (8.0, -25.3, 1.0), (8.0, -25.3, -10.2), (-7.0, -25.3, -6.2), (8.0, -25.3, -6.2), (-7.0, -25.3, -8.2), (8.0, -25.3, -8.2)], [(29, 34)], [(4, 5, 1, 0), (6, 2, 10, 8), (6, 7, 3, 2), (3, 7, 9, 11), (11, 10, 2, 3), (9, 8, 5, 4), (7, 6, 8, 9), (0, 1, 10, 11), (9, 4, 0, 11), (5, 8, 10, 1), (16, 17, 13, 12, 39), (17, 20, 18, 14, 13), (24, 19, 40, 15, 25, 27), (21, 20, 17, 16), (19, 24, 22, 18, 20, 21), (18, 22, 26, 23, 14), (12, 13, 14, 23, 25, 15), (22, 24, 27, 26), (23, 14, 28, 30), (27, 25, 31, 33), (26, 27, 33, 32), (15, 25, 31, 29), (23, 26, 32, 30), (13, 12, 34, 35), (28, 35, 38, 36), (35, 34, 37, 38), (19, 21, 16, 41, 43), (44, 40, 19, 43, 46, 48), (12, 15, 40, 44, 42, 39), (39, 42, 47, 45, 41, 16), (47, 48, 46, 45), (42, 44, 52, 50), (44, 48, 56, 52), (48, 47, 55, 56), (43, 41, 49, 51), (47, 42, 50, 55), (41, 45, 53, 49), (46, 43, 51, 54), (45, 46, 54, 53)])
_uv = me_workshop_001.uv_layers.new(name='UVMap')
_uv.uv.foreach_set('vector', [0.954, 0.5013, 0.9524, 7.581e-05, 0.9772, 0.0, 0.9787, 0.5012, 0.857, 0.5019, 0.8804, 0.5097, 0.7496, 0.7071, 0.7225, 0.7101, 0.9787, 0.5012, 0.9802, 0.0, 1.0, 6.064e-05, 0.9985, 0.5012, 0.6483, 0.8996, 0.625, 0.9075, 0.4904, 0.6993, 0.5176, 0.7022, 0.492, 0.5019, 0.4904, 0.0007072, 0.7209, 0.0, 0.7225, 0.5012, 0.251, 0.5019, 0.2494, 0.0007346, 0.4889, 0.0, 0.4904, 0.5012, 0.2479, 0.0, 0.2494, 0.5012, 0.001537, 0.5019, 0.0, 0.0007605, 0.9524, 0.0007008, 0.9509, 0.5019, 0.7225, 0.5012, 0.724, 0.0, 0.4904, 0.6993, 0.626, 0.5019, 0.648, 0.5146, 0.5176, 0.7022, 0.858, 0.9074, 0.7225, 0.7101, 0.7496, 0.7071, 0.88, 0.8947, 0.5497, 0.8927, 0.5484, 0.447, 0.6723, 0.4467, 0.6736, 0.8923, 0.6117, 0.8925, 0.9992, 0.7048, 0.8275, 0.7985, 0.6736, 0.6695, 0.6743, 0.4467, 1.0, 0.4477, 0.1289, 0.1121, 0.1286, 0.0006836, 0.24, 0.0003418, 0.3514, 0.0, 0.3517, 0.1114, 0.2403, 0.1118, 0.3541, 0.8933, 0.3528, 0.4476, 0.5484, 0.447, 0.5497, 0.8927, 0.1286, 0.0006836, 0.1289, 0.1121, 0.1296, 0.3349, 0.1299, 0.4463, 0.001367, 0.4467, 0.0, 0.001078, 0.1299, 0.4463, 0.1296, 0.3349, 0.241, 0.3346, 0.3524, 0.3342, 0.3528, 0.4457, 0.6798, 0.0009992, 0.6784, 0.4467, 0.3528, 0.4457, 0.3534, 0.2228, 0.3538, 0.1114, 0.3541, 0.0, 0.1292, 0.2235, 0.1289, 0.1121, 0.2403, 0.1118, 0.2407, 0.2232, 0.3524, 0.3342, 0.3528, 0.4457, 0.3528, 0.4457, 0.3524, 0.3342, 0.2403, 0.1118, 0.3517, 0.1114, 0.3517, 0.1114, 0.2403, 0.1118, 0.2407, 0.2232, 0.2403, 0.1118, 0.2403, 0.1118, 0.2407, 0.2232, 0.3514, 0.0, 0.3517, 0.1114, 0.3517, 0.1114, 0.3514, 0.0, 0.3524, 0.3342, 0.241, 0.3346, 0.241, 0.3346, 0.3524, 0.3342, 0.6723, 0.4467, 0.6736, 0.8923, 0.6736, 0.8923, 0.6723, 0.4467, 0.0, 0.0, 0.0, 0.0, 0.0, 0.0, 0.0, 0.0, 0.6723, 0.4467, 0.6736, 0.8923, 0.6736, 0.8923, 0.6723, 0.4467, 0.0, 0.5758, 0.1539, 0.4467, 0.3256, 0.5405, 0.1628, 0.5581, 0.08139, 0.5669, 0.08175, 0.6826, 0.0003418, 0.6872, 0.0, 0.5758, 0.08139, 0.5669, 0.08157, 0.6248, 0.08166, 0.6537, 0.3264, 0.7976, 0.0006836, 0.7986, 0.0003418, 0.6872, 0.08175, 0.6826, 0.1632, 0.6781, 0.326, 0.669, 0.326, 0.669, 0.1632, 0.6781, 0.1631, 0.6481, 0.163, 0.6181, 0.1628, 0.5581, 0.3256, 0.5405, 0.0, 0.0, 0.08157, 0.6248, 0.0, 0.0, 0.1631, 0.6481, 0.1632, 0.6781, 0.08175, 0.6826, 0.08175, 0.6826, 0.1632, 0.6781, 0.08175, 0.6826, 0.08166, 0.6537, 0.08166, 0.6537, 0.08175, 0.6826, 0.08157, 0.6248, 0.0, 0.0, 0.0, 0.0, 0.08157, 0.6248, 0.08139, 0.5669, 0.1628, 0.5581, 0.1628, 0.5581, 0.08139, 0.5669, 0.1631, 0.6481, 0.1632, 0.6781, 0.1632, 0.6781, 0.1631, 0.6481, 0.1628, 0.5581, 0.163, 0.6181, 0.163, 0.6181, 0.1628, 0.5581, 0.08157, 0.6248, 0.08139, 0.5669, 0.08139, 0.5669, 0.08157, 0.6248, 0.1631, 0.6481, 0.0, 0.0, 0.0, 0.0, 0.1631, 0.6481])
me_workshop_001.use_remesh_preserve_volume = False
me_workshop_001.use_remesh_preserve_attributes = False
me_workshop_001.use_mirror_vertex_groups = False
me_workshop_001.update()
me_cube = bpy.data.meshes.new('Cube')
me_cube.from_pydata([(-36.0, -36.0, -25.0), (-36.0, 36.0, -25.0), (-35.0, 36.0, -25.0), (-35.0, -36.0, -25.0), (-36.0, -36.0, 25.0), (-36.0, 36.0, 25.0), (-35.0, 36.0, 25.0), (-35.0, -36.0, 25.0)], [], [(4, 5, 1, 0), (5, 6, 2, 1), (6, 7, 3, 2), (7, 4, 0, 3), (0, 1, 2, 3), (7, 6, 5, 4)])
me_cube.use_remesh_preserve_volume = False
me_cube.use_remesh_preserve_attributes = False
me_cube.use_mirror_vertex_groups = False
me_cube.update()

# ---- objects
ob_gearwheel = bpy.data.objects.new('gearwheel', me_cylinder_005)
ob_door_left_001 = bpy.data.objects.new('door_left.001', me_cube_004)
ob_door_left = bpy.data.objects.new('door_left', me_cube_001)
ob_wheel_001 = bpy.data.objects.new('wheel.001', me_cylinder_004)
ob_tube3 = bpy.data.objects.new('tube3', me_cylinder_003)
ob_wheel = bpy.data.objects.new('wheel', me_cylinder_002)
ob_tube2 = bpy.data.objects.new('tube2', me_cylinder_001)
ob_tube1 = bpy.data.objects.new('tube1', me_cylinder)
ob_roof = bpy.data.objects.new('roof', me_workshop_001)
ob_cube = bpy.data.objects.new('Cube', me_cube)

# ---- transforms, parenting, visibility, modifiers, constraints
ob_gearwheel.location = (0.0, 0.0, 0.0)
ob_gearwheel.lineart.crease_threshold = 0.0
ob_door_left_001.location = (0.0, 0.0, 0.0)
ob_door_left_001.rotation_euler = (0.0, 0.0, 0.6109)
ob_door_left_001.lineart.crease_threshold = 0.0
ob_door_left.location = (0.0, 0.0, 0.0)
ob_door_left.rotation_euler = (0.0, 0.0, 0.6109)
ob_door_left.lineart.crease_threshold = 0.0
ob_wheel_001.location = (0.0, 0.0, 0.0)
ob_wheel_001.lineart.crease_threshold = 0.0
ob_tube3.location = (0.0, 0.0, 0.0)
ob_tube3.lineart.crease_threshold = 0.0
ob_wheel.location = (0.0, 0.0, 29.49)
ob_wheel.lineart.crease_threshold = 0.0
ob_tube2.location = (0.0, 0.0, 0.0)
ob_tube2.lineart.crease_threshold = 0.0
ob_tube1.location = (0.0, 0.0, 0.0)
ob_tube1.lineart.crease_threshold = 0.0
ob_roof.location = (0.0, 0.0, 0.0)
ob_roof.rotation_euler = (0.0, 0.0, 0.6109)
ob_roof.lineart.crease_threshold = 0.0
ob_cube.location = (0.0, 0.0, 0.0)
ob_cube.lineart.crease_threshold = 0.0

# ---- collection membership
col_collection_1.objects.link(ob_gearwheel)
col_collection_1.objects.link(ob_door_left_001)
col_collection_1.objects.link(ob_door_left)
col_collection_1.objects.link(ob_wheel_001)
col_collection_1.objects.link(ob_tube3)
col_collection_1.objects.link(ob_wheel)
col_collection_1.objects.link(ob_tube2)
col_collection_1.objects.link(ob_tube1)
col_collection_1.objects.link(ob_roof)
col_collection_1.objects.link(ob_cube)

# ---- scene / render settings (as saved in the file)
scene.frame_start = 1; scene.frame_end = 250; scene.frame_set(35)
scene.render.engine = 'BLENDER_EEVEE_NEXT'
scene.render.image_settings.color_mode = 'RGB'
scene.render.image_settings.compression = 90
scene.render.resolution_percentage = 50
scene.render.dither_intensity = 0.0
scene.render.bake_margin = 2
scene.render.bake_bias = 0.0
scene.cycles.use_denoising = False
scene.cycles.samples = 10
scene.cycles.sampling_pattern = 'TABULATED_SOBOL'
scene.cycles.light_sampling_threshold = 0.0
scene.cycles.use_adaptive_sampling = False
scene.cycles.use_light_tree = False
scene.cycles.blur_glossy = 0.0
scene.cycles.volume_bounces = 1
scene.cycles.pixel_filter_type = 'GAUSSIAN'
scene.cycles.sample_clamp_indirect = 0.0
scene.view_settings.view_transform = 'Standard'
bpy.context.view_layer.update()

# ---- added for rendering (the .blend has no active camera and no usable light): camera, sun
cam_auto = bpy.data.cameras.new('AutoCamera')
cam_auto.lens = 50.0
cam_auto.sensor_width = 36.0
cam_auto.clip_end = 1922.99
ob_auto_camera = bpy.data.objects.new('AutoCamera', cam_auto)
scene.collection.objects.link(ob_auto_camera)
ob_auto_camera.location = (110.137, -131.793, 91.6526)
ob_auto_camera.rotation_euler = (1.09748, -7.21219e-08, 0.694738)
scene.camera = ob_auto_camera
light_auto_sun = bpy.data.lights.new('AutoSun', 'SUN')
light_auto_sun.energy = 3.0
light_auto_sun.angle = 0.0523599
ob_auto_sun = bpy.data.objects.new('AutoSun', light_auto_sun)
scene.collection.objects.link(ob_auto_sun)
ob_auto_sun.rotation_euler = (0.872665, 0.174533, 0.523599)
bpy.context.view_layer.update()
